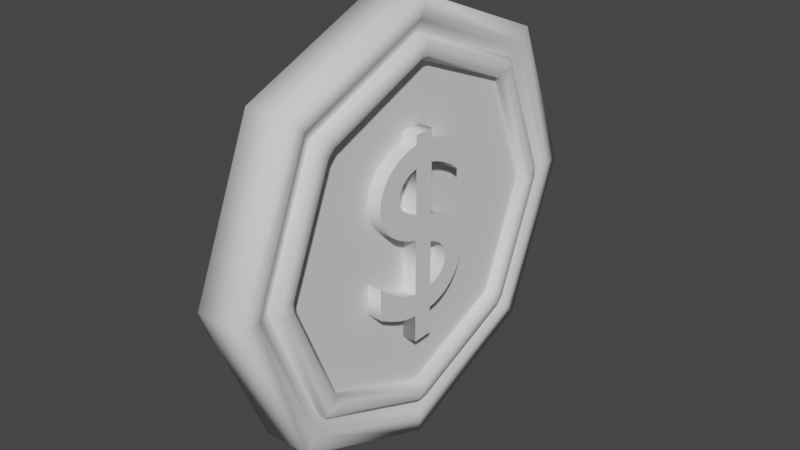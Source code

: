 # Source: Coin.blend  (saved by Blender 2.80.75; exported with 4.5.12 LTS)
import bpy
from mathutils import Matrix  # noqa: F401  (used for matrix-valued properties, if any)

bpy.ops.wm.read_factory_settings(use_empty=True)
scene = bpy.context.scene
scene.name = 'Scene'

# ---- collections
col_collection = bpy.data.collections.new('Collection'); scene.collection.children.link(col_collection)

# ---- node groups
ng_auto_smooth = bpy.data.node_groups.new('Auto Smooth', 'GeometryNodeTree')
_s = ng_auto_smooth.interface.new_socket(name='Geometry', in_out='OUTPUT', socket_type='NodeSocketGeometry')
_s = ng_auto_smooth.interface.new_socket(name='Geometry', in_out='INPUT', socket_type='NodeSocketGeometry')
_s = ng_auto_smooth.interface.new_socket(name='Angle', in_out='INPUT', socket_type='NodeSocketFloat')
_s.subtype = 'ANGLE'
_s.min_value = 0.0
_s.max_value = 3.142
ng_auto_smooth.is_modifier = True
_N = ng_auto_smooth.nodes; _L = ng_auto_smooth.links
n0 = _N.new('NodeGroupOutput'); n0.name = 'Group Output'; n0.location = (480, -100)
n1 = _N.new('NodeGroupInput'); n1.name = 'Group Input'; n1.location = (-420, -300)
n2 = _N.new('NodeGroupInput'); n2.name = 'Group Input.001'; n2.location = (-60, -100)
n3 = _N.new('GeometryNodeSetShadeSmooth'); n3.name = 'Set Shade Smooth'; n3.location = (120, -100)
n3.domain = 'EDGE'
n4 = _N.new('GeometryNodeSetShadeSmooth'); n4.name = 'Set Shade Smooth.001'; n4.location = (300, -100)
n5 = _N.new('GeometryNodeInputMeshEdgeAngle'); n5.name = 'Edge Angle'; n5.location = (-420, -220)
n6 = _N.new('GeometryNodeInputEdgeSmooth'); n6.name = 'Is Edge Smooth'; n6.location = (-60, -160)
n7 = _N.new('GeometryNodeInputShadeSmooth'); n7.name = 'Is Face Smooth'; n7.location = (-240, -340)
n8 = _N.new('FunctionNodeBooleanMath'); n8.name = 'Boolean Math'; n8.location = (-60, -220)
n9 = _N.new('FunctionNodeCompare'); n9.name = 'Compare'; n9.location = (-240, -180)
n9.operation = 'LESS_EQUAL'
_L.new(n5.outputs[0], n9.inputs[0])
_L.new(n4.outputs[0], n0.inputs[0])
_L.new(n1.outputs[1], n9.inputs[1])
_L.new(n9.outputs[0], n8.inputs[0])
_L.new(n7.outputs[0], n8.inputs[1])
_L.new(n2.outputs[0], n3.inputs[0])
_L.new(n6.outputs[0], n3.inputs[1])
_L.new(n3.outputs[0], n4.inputs[0])
_L.new(n8.outputs[0], n3.inputs[2])
n0.is_active_output = True

# ---- world
world_world = bpy.data.worlds.new('World'); scene.world = world_world
world_world.use_nodes = True; world_world.node_tree.nodes.clear()
_N = world_world.node_tree.nodes; _L = world_world.node_tree.links
n0 = _N.new('ShaderNodeOutputWorld'); n0.name = 'World Output'; n0.location = (300, 300)
n1 = _N.new('ShaderNodeBackground'); n1.name = 'Background'; n1.location = (10, 300)
n1.inputs[0].default_value = (0.05088, 0.05088, 0.05088, 1.0)
_L.new(n1.outputs[0], n0.inputs[0])
n0.is_active_output = True
world_world.color = (0.05088, 0.05088, 0.05088)
world_world.use_sun_shadow = False
world_world.sun_shadow_jitter_overblur = 0.0

# ---- meshes
me_circle = bpy.data.meshes.new('Circle')
me_circle.from_pydata([(-7.388e-09, 0.922, -0.09786), (-0.652, 0.652, -0.09786), (-0.922, -4.245e-08, -0.09786), (-0.652, -0.652, -0.09786), (7.374e-08, -0.922, -0.09786), (0.652, -0.652, -0.09786), (0.922, 1.192e-08, -0.09786), (0.652, 0.652, -0.09786), (-2.459e-08, 0.922, -0.3257), (-0.652, 0.652, -0.3257), (-0.922, -4.371e-08, -0.3257), (-0.652, -0.652, -0.3257), (5.654e-08, -0.922, -0.3257), (0.652, -0.652, -0.3257), (0.922, 1.192e-08, -0.3257), (0.652, 0.652, -0.3257), (-0.7071, 0.7071, -0.09786), (-7.388e-09, 1.0, -0.09786), (-1.0, -4.371e-08, -0.09786), (-0.7071, -0.7071, -0.09786), (8.003e-08, -1.0, -0.09786), (0.7071, -0.7071, -0.09786), (1.0, 1.192e-08, -0.09786), (0.7071, 0.7071, -0.09786), (-0.7071, 0.7071, -0.3257), (-2.459e-08, 1.0, -0.3257), (-1.0, -4.371e-08, -0.3257), (-0.7071, -0.7071, -0.3257), (6.283e-08, -1.0, -0.3257), (0.7071, -0.7071, -0.3257), (1.0, 1.192e-08, -0.3257), (0.7071, 0.7071, -0.3257), (-0.586, 0.586, -0.131), (-0.6337, 0.6337, -0.1129), (-0.6119, 0.6119, -0.131), (-6.632e-09, 0.8962, -0.1129), (6.612e-08, 0.8287, -0.131), (-5.821e-09, 0.8653, -0.131), (-0.8287, -1.08e-07, -0.131), (-0.8962, -4.084e-08, -0.1129), (-0.8653, -3.894e-08, -0.131), (-0.586, -0.586, -0.131), (-0.6337, -0.6337, -0.1129), (-0.6119, -0.6119, -0.131), (1.397e-07, -0.8287, -0.131), (7.223e-08, -0.8962, -0.1129), (7.049e-08, -0.8653, -0.131), (0.586, -0.586, -0.131), (0.6337, -0.6337, -0.1129), (0.6119, -0.6119, -0.131), (0.8287, 1.397e-08, -0.131), (0.8962, 1.202e-08, -0.1129), (0.8653, 1.217e-08, -0.131), (0.586, 0.586, -0.131), (0.6337, 0.6337, -0.1129), (0.6119, 0.6119, -0.131), (-0.6337, 0.6337, -0.3107), (-0.586, 0.586, -0.2926), (-0.6119, 0.6119, -0.2926), (5.122e-08, 0.8287, -0.2926), (-2.156e-08, 0.8962, -0.3107), (-1.787e-08, 0.8653, -0.2926), (-0.8962, -4.207e-08, -0.3107), (-0.8287, -3.912e-08, -0.2926), (-0.8653, -4.005e-08, -0.2926), (-0.6337, -0.6337, -0.3107), (-0.586, -0.586, -0.2926), (-0.6119, -0.6119, -0.2926), (5.731e-08, -0.8962, -0.3107), (1.257e-07, -0.8287, -0.2926), (5.821e-08, -0.8653, -0.2926), (0.6337, -0.6337, -0.3107), (0.586, -0.586, -0.2926), (0.6119, -0.6119, -0.2926), (0.8962, 1.202e-08, -0.3107), (0.8287, 1.024e-08, -0.2926), (0.8653, 1.211e-08, -0.2926), (0.6337, 0.6337, -0.3107), (0.586, 0.586, -0.2926), (0.6119, 0.6119, -0.2926)], [], [(12, 13, 71, 68), (5, 4, 45, 48), (23, 17, 25, 31), (21, 22, 30, 29), (19, 20, 28, 27), (16, 18, 26, 24), (22, 23, 31, 30), (20, 21, 29, 28), (18, 19, 27, 26), (17, 16, 24, 25), (0, 1, 16, 17), (1, 2, 18, 16), (2, 3, 19, 18), (3, 4, 20, 19), (4, 5, 21, 20), (5, 6, 22, 21), (6, 7, 23, 22), (7, 0, 17, 23), (9, 8, 25, 24), (10, 9, 24, 26), (11, 10, 26, 27), (12, 11, 27, 28), (13, 12, 28, 29), (14, 13, 29, 30), (15, 14, 30, 31), (8, 15, 31, 25), (2, 1, 33, 39), (9, 10, 62, 56), (6, 5, 48, 51), (13, 14, 74, 71), (7, 6, 51, 54), (14, 15, 77, 74), (8, 9, 56, 60), (3, 2, 39, 42), (32, 36, 53, 50, 47, 44, 41, 38), (10, 11, 65, 62), (57, 63, 66, 69, 72, 75, 78, 59), (0, 7, 54, 35), (15, 8, 60, 77), (4, 3, 42, 45), (11, 12, 68, 65), (33, 35, 37, 34), (34, 37, 36, 32), (39, 33, 34, 40), (40, 34, 32, 38), (42, 39, 40, 43), (43, 40, 38, 41), (45, 42, 43, 46), (46, 43, 41, 44), (48, 45, 46, 49), (49, 46, 44, 47), (51, 48, 49, 52), (52, 49, 47, 50), (54, 51, 52, 55), (55, 52, 50, 53), (35, 54, 55, 37), (37, 55, 53, 36), (57, 59, 61, 58), (58, 61, 60, 56), (63, 57, 58, 64), (64, 58, 56, 62), (66, 63, 64, 67), (67, 64, 62, 65), (69, 66, 67, 70), (70, 67, 65, 68), (72, 69, 70, 73), (73, 70, 68, 71), (75, 72, 73, 76), (76, 73, 71, 74), (78, 75, 76, 79), (79, 76, 74, 77), (59, 78, 79, 61), (61, 79, 77, 60), (1, 0, 35, 33)])
me_circle.polygons.foreach_set('use_smooth', [True] * 74)
_uv = me_circle.uv_layers.new(name='UVMap')
_uv.uv.foreach_set('vector', [0.0, 0.0, 0.0, 0.0, 0.0, 0.0, 0.0, 0.0, 0.0, 0.0, 0.0, 0.0, 0.0, 0.0, 0.0, 0.0, 0.0, 0.0, 0.0, 0.0, 0.0, 0.0, 0.0, 0.0, 0.0, 0.0, 0.0, 0.0, 0.0, 0.0, 0.0, 0.0, 0.0, 0.0, 0.0, 0.0, 0.0, 0.0, 0.0, 0.0, 0.0, 0.0, 0.0, 0.0, 0.0, 0.0, 0.0, 0.0, 0.0, 0.0, 0.0, 0.0, 0.0, 0.0, 0.0, 0.0, 0.0, 0.0, 0.0, 0.0, 0.0, 0.0, 0.0, 0.0, 0.0, 0.0, 0.0, 0.0, 0.0, 0.0, 0.0, 0.0, 0.0, 0.0, 0.0, 0.0, 0.0, 0.0, 0.0, 0.0, 0.0, 0.0, 0.0, 0.0, 0.0, 0.0, 0.0, 0.0, 0.0, 0.0, 0.0, 0.0, 0.0, 0.0, 0.0, 0.0, 0.0, 0.0, 0.0, 0.0, 0.0, 0.0, 0.0, 0.0, 0.0, 0.0, 0.0, 0.0, 0.0, 0.0, 0.0, 0.0, 0.0, 0.0, 0.0, 0.0, 0.0, 0.0, 0.0, 0.0, 0.0, 0.0, 0.0, 0.0, 0.0, 0.0, 0.0, 0.0, 0.0, 0.0, 0.0, 0.0, 0.0, 0.0, 0.0, 0.0, 0.0, 0.0, 0.0, 0.0, 0.0, 0.0, 0.0, 0.0, 0.0, 0.0, 0.0, 0.0, 0.0, 0.0, 0.0, 0.0, 0.0, 0.0, 0.0, 0.0, 0.0, 0.0, 0.0, 0.0, 0.0, 0.0, 0.0, 0.0, 0.0, 0.0, 0.0, 0.0, 0.0, 0.0, 0.0, 0.0, 0.0, 0.0, 0.0, 0.0, 0.0, 0.0, 0.0, 0.0, 0.0, 0.0, 0.0, 0.0, 0.0, 0.0, 0.0, 0.0, 0.0, 0.0, 0.0, 0.0, 0.0, 0.0, 0.0, 0.0, 0.0, 0.0, 0.0, 0.0, 0.0, 0.0, 0.0, 0.0, 0.0, 0.0, 0.0, 0.0, 0.0, 0.0, 0.0, 0.0, 0.0, 0.0, 0.0, 0.0, 0.0, 0.0, 0.0, 0.0, 0.0, 0.0, 0.0, 0.0, 0.0, 0.0, 0.0, 0.0, 0.0, 0.0, 0.0, 0.0, 0.0, 0.0, 0.0, 0.0, 0.0, 0.0, 0.0, 0.0, 0.0, 0.0, 0.0, 0.0, 0.0, 0.0, 0.0, 0.0, 0.0, 0.0, 0.0, 0.0, 0.0, 0.0, 0.0, 0.0, 0.0, 0.0, 0.0, 0.0, 0.0, 0.0, 0.0, 0.0, 0.0, 0.0, 0.0, 0.0, 0.0, 0.0, 0.0, 0.0, 0.0, 0.0, 0.0, 0.0, 0.0, 0.0, 0.0, 0.0, 0.0, 0.0, 0.0, 0.0, 0.0, 0.0, 0.0, 0.0, 0.0, 0.0, 0.0, 0.0, 0.0, 0.0, 0.0, 0.0, 0.0, 0.0, 0.0, 0.0, 0.0, 0.0, 0.0, 0.0, 0.0, 0.0, 0.0, 0.0, 0.0, 0.0, 0.0, 0.0, 0.0, 0.0, 0.0, 0.0, 0.0, 0.0, 0.0, 0.0, 0.0, 0.0, 0.0, 0.0, 0.0, 0.0, 0.0, 0.0, 0.0, 0.0, 0.0, 0.0, 0.0, 0.0, 0.0, 0.0, 0.0, 0.0, 0.0, 0.0, 0.0, 0.0, 0.0, 0.0, 0.0, 0.0, 0.0, 0.0, 0.0, 0.0, 0.0, 0.0, 0.0, 0.0, 0.0, 0.0, 0.0, 0.0, 0.0, 0.0, 0.0, 0.0, 0.0, 0.0, 0.0, 0.0, 0.0, 0.0, 0.0, 0.0, 0.0, 0.0, 0.0, 0.0, 0.0, 0.0, 0.0, 0.0, 0.0, 0.0, 0.0, 0.0, 0.0, 0.0, 0.0, 0.0, 0.0, 0.0, 0.0, 0.0, 0.0, 0.0, 0.0, 0.0, 0.0, 0.0, 0.0, 0.0, 0.0, 0.0, 0.0, 0.0, 0.0, 0.0, 0.0, 0.0, 0.0, 0.0, 0.0, 0.0, 0.0, 0.0, 0.0, 0.0, 0.0, 0.0, 0.0, 0.0, 0.0, 0.0, 0.0, 0.0, 0.0, 0.0, 0.0, 0.0, 0.0, 0.0, 0.0, 0.0, 0.0, 0.0, 0.0, 0.0, 0.0, 0.0, 0.0, 0.0, 0.0, 0.0, 0.0, 0.0, 0.0, 0.0, 0.0, 0.0, 0.0, 0.0, 0.0, 0.0, 0.0, 0.0, 0.0, 0.0, 0.0, 0.0, 0.0, 0.0, 0.0, 0.0, 0.0, 0.0, 0.0, 0.0, 0.0, 0.0, 0.0, 0.0, 0.0, 0.0, 0.0, 0.0, 0.0, 0.0, 0.0, 0.0, 0.0, 0.0, 0.0, 0.0, 0.0, 0.0, 0.0, 0.0, 0.0, 0.0, 0.0, 0.0, 0.0, 0.0, 0.0, 0.0, 0.0, 0.0, 0.0, 0.0, 0.0, 0.0, 0.0, 0.0, 0.0, 0.0, 0.0, 0.0, 0.0, 0.0, 0.0, 0.0, 0.0, 0.0, 0.0, 0.0, 0.0, 0.0, 0.0, 0.0, 0.0, 0.0, 0.0, 0.0, 0.0, 0.0, 0.0, 0.0, 0.0, 0.0, 0.0, 0.0, 0.0, 0.0, 0.0, 0.0, 0.0, 0.0, 0.0, 0.0, 0.0, 0.0, 0.0, 0.0, 0.0, 0.0, 0.0, 0.0, 0.0, 0.0, 0.0, 0.0, 0.0, 0.0, 0.0, 0.0, 0.0, 0.0, 0.0, 0.0, 0.0, 0.0, 0.0, 0.0, 0.0, 0.0, 0.0, 0.0, 0.0, 0.0, 0.0, 0.0, 0.0, 0.0, 0.0, 0.0, 0.0, 0.0, 0.0, 0.0, 0.0, 0.0, 0.0, 0.0, 0.0, 0.0, 0.0, 0.0, 0.0, 0.0, 0.0, 0.0, 0.0, 0.0, 0.0, 0.0, 0.0, 0.0, 0.0, 0.0, 0.0, 0.0, 0.0, 0.0, 0.0, 0.0, 0.0, 0.0, 0.0, 0.0, 0.0, 0.0])
me_circle.use_remesh_preserve_volume = False
me_circle.use_remesh_preserve_attributes = False
me_circle.use_mirror_vertex_groups = False
me_circle.update()
me_text = bpy.data.meshes.new('Text')
me_text.from_pydata([(0.4607, 0.4967, 0.19), (0.4504, 0.5052, 0.19), (0.4393, 0.5134, 0.19), (0.4274, 0.5214, 0.19), (0.4149, 0.529, 0.19), (0.4019, 0.5361, 0.19), (0.3885, 0.5428, 0.19), (0.375, 0.549, 0.19), (0.3613, 0.5545, 0.19), (0.3477, 0.5594, 0.19), (0.3342, 0.5636, 0.19), (0.321, 0.567, 0.19), (0.321, 0.369, 0.19), (0.3485, 0.3604, 0.19), (0.374, 0.3502, 0.19), (0.3974, 0.3384, 0.19), (0.4186, 0.3252, 0.19), (0.4376, 0.3106, 0.19), (0.4543, 0.2946, 0.19), (0.4686, 0.2775, 0.19), (0.4804, 0.2591, 0.19), (0.4898, 0.2398, 0.19), (0.4965, 0.2194, 0.19), (0.5006, 0.1981, 0.19), (0.502, 0.176, 0.19), (0.5008, 0.1562, 0.19), (0.4971, 0.1361, 0.19), (0.491, 0.116, 0.19), (0.4824, 0.09626, 0.19), (0.4713, 0.07718, 0.19), (0.4576, 0.05913, 0.19), (0.4414, 0.04242, 0.19), (0.4226, 0.02741, 0.19), (0.4012, 0.01442, 0.19), (0.3771, 0.003801, 0.19), (0.3504, -0.004119, 0.19), (0.321, -0.009, 0.19), (0.321, -0.118, 0.19), (0.239, -0.118, 0.19), (0.239, -0.009, 0.19), (0.2224, -0.00747, 0.19), (0.2061, -0.004926, 0.19), (0.1901, -0.001438, 0.19), (0.1743, 0.002926, 0.19), (0.1586, 0.008095, 0.19), (0.1431, 0.014, 0.19), (0.1277, 0.02057, 0.19), (0.1124, 0.02774, 0.19), (0.09711, 0.03544, 0.19), (0.0818, 0.04359, 0.19), (0.06644, 0.05214, 0.19), (0.051, 0.061, 0.19), (0.051, 0.182, 0.19), (0.0665, 0.1684, 0.19), (0.08118, 0.1561, 0.19), (0.09528, 0.145, 0.19), (0.1091, 0.1349, 0.19), (0.1228, 0.1258, 0.19), (0.1368, 0.1176, 0.19), (0.1511, 0.1102, 0.19), (0.1663, 0.1034, 0.19), (0.1823, 0.0972, 0.19), (0.1997, 0.09147, 0.19), (0.2185, 0.0861, 0.19), (0.239, 0.081, 0.19), (0.239, 0.297, 0.19), (0.2084, 0.3063, 0.19), (0.1807, 0.3171, 0.19), (0.1558, 0.3293, 0.19), (0.1336, 0.3426, 0.19), (0.1142, 0.3569, 0.19), (0.0975, 0.3721, 0.19), (0.08345, 0.388, 0.19), (0.07204, 0.4044, 0.19), (0.06322, 0.4212, 0.19), (0.05696, 0.4381, 0.19), (0.05323, 0.4551, 0.19), (0.052, 0.472, 0.19), (0.05346, 0.4957, 0.19), (0.0578, 0.5181, 0.19), (0.06491, 0.5391, 0.19), (0.0747, 0.5588, 0.19), (0.0871, 0.5769, 0.19), (0.102, 0.5935, 0.19), (0.1193, 0.6084, 0.19), (0.139, 0.6216, 0.19), (0.1608, 0.6329, 0.19), (0.1849, 0.6423, 0.19), (0.211, 0.6497, 0.19), (0.239, 0.655, 0.19), (0.239, 0.691, 0.19), (0.321, 0.691, 0.19), (0.321, 0.655, 0.19), (0.3327, 0.6536, 0.19), (0.3451, 0.6514, 0.19), (0.3581, 0.6485, 0.19), (0.3714, 0.6448, 0.19), (0.3849, 0.6405, 0.19), (0.3985, 0.6356, 0.19), (0.4119, 0.6302, 0.19), (0.4249, 0.6242, 0.19), (0.4374, 0.6177, 0.19), (0.4492, 0.6109, 0.19), (0.4602, 0.6036, 0.19), (0.47, 0.596, 0.19), (0.47, 0.488, 0.19), (0.239, 0.567, 0.19), (0.239, 0.396, 0.19), (0.2242, 0.4014, 0.19), (0.2109, 0.4072, 0.19), (0.1989, 0.4133, 0.19), (0.1884, 0.4197, 0.19), (0.1792, 0.4266, 0.19), (0.1713, 0.4338, 0.19), (0.1646, 0.4413, 0.19), (0.1593, 0.4493, 0.19), (0.1552, 0.4576, 0.19), (0.1523, 0.4663, 0.19), (0.1506, 0.4755, 0.19), (0.15, 0.485, 0.19), (0.1508, 0.4951, 0.19), (0.153, 0.5048, 0.19), (0.1566, 0.5141, 0.19), (0.1615, 0.5229, 0.19), (0.1677, 0.5312, 0.19), (0.175, 0.5388, 0.19), (0.1834, 0.5456, 0.19), (0.1928, 0.5517, 0.19), (0.2032, 0.557, 0.19), (0.2144, 0.5613, 0.19), (0.2263, 0.5647, 0.19), (0.3344, 0.08556, 0.19), (0.3467, 0.08976, 0.19), (0.3579, 0.09459, 0.19), (0.3679, 0.1001, 0.19), (0.3768, 0.1062, 0.19), (0.3845, 0.113, 0.19), (0.391, 0.1205, 0.19), (0.3964, 0.1286, 0.19), (0.4006, 0.1374, 0.19), (0.4036, 0.1469, 0.19), (0.4054, 0.1571, 0.19), (0.406, 0.168, 0.19), (0.4055, 0.178, 0.19), (0.404, 0.1875, 0.19), (0.4014, 0.1965, 0.19), (0.3977, 0.205, 0.19), (0.3929, 0.2132, 0.19), (0.3868, 0.221, 0.19), (0.3793, 0.2285, 0.19), (0.3706, 0.2356, 0.19), (0.3604, 0.2425, 0.19), (0.3488, 0.2492, 0.19), (0.3357, 0.2557, 0.19), (0.321, 0.262, 0.19), (0.321, 0.082, 0.19), (0.4607, 0.4967, -0.19), (0.4504, 0.5052, -0.19), (0.4393, 0.5134, -0.19), (0.4274, 0.5214, -0.19), (0.4149, 0.529, -0.19), (0.4019, 0.5361, -0.19), (0.3885, 0.5428, -0.19), (0.375, 0.549, -0.19), (0.3613, 0.5545, -0.19), (0.3477, 0.5594, -0.19), (0.3342, 0.5636, -0.19), (0.321, 0.567, -0.19), (0.321, 0.369, -0.19), (0.3485, 0.3604, -0.19), (0.374, 0.3502, -0.19), (0.3974, 0.3384, -0.19), (0.4186, 0.3252, -0.19), (0.4376, 0.3106, -0.19), (0.4543, 0.2946, -0.19), (0.4686, 0.2775, -0.19), (0.4804, 0.2591, -0.19), (0.4898, 0.2398, -0.19), (0.4965, 0.2194, -0.19), (0.5006, 0.1981, -0.19), (0.502, 0.176, -0.19), (0.5008, 0.1562, -0.19), (0.4971, 0.1361, -0.19), (0.491, 0.116, -0.19), (0.4824, 0.09626, -0.19), (0.4713, 0.07718, -0.19), (0.4576, 0.05913, -0.19), (0.4414, 0.04242, -0.19), (0.4226, 0.02741, -0.19), (0.4012, 0.01442, -0.19), (0.3771, 0.003801, -0.19), (0.3504, -0.004119, -0.19), (0.321, -0.009, -0.19), (0.321, -0.118, -0.19), (0.239, -0.118, -0.19), (0.239, -0.009, -0.19), (0.2224, -0.00747, -0.19), (0.2061, -0.004926, -0.19), (0.1901, -0.001438, -0.19), (0.1743, 0.002926, -0.19), (0.1586, 0.008095, -0.19), (0.1431, 0.014, -0.19), (0.1277, 0.02057, -0.19), (0.1124, 0.02774, -0.19), (0.09711, 0.03544, -0.19), (0.0818, 0.04359, -0.19), (0.06644, 0.05214, -0.19), (0.051, 0.061, -0.19), (0.051, 0.182, -0.19), (0.0665, 0.1684, -0.19), (0.08118, 0.1561, -0.19), (0.09528, 0.145, -0.19), (0.1091, 0.1349, -0.19), (0.1228, 0.1258, -0.19), (0.1368, 0.1176, -0.19), (0.1511, 0.1102, -0.19), (0.1663, 0.1034, -0.19), (0.1823, 0.0972, -0.19), (0.1997, 0.09147, -0.19), (0.2185, 0.0861, -0.19), (0.239, 0.081, -0.19), (0.239, 0.297, -0.19), (0.2084, 0.3063, -0.19), (0.1807, 0.3171, -0.19), (0.1558, 0.3293, -0.19), (0.1336, 0.3426, -0.19), (0.1142, 0.3569, -0.19), (0.0975, 0.3721, -0.19), (0.08345, 0.388, -0.19), (0.07204, 0.4044, -0.19), (0.06322, 0.4212, -0.19), (0.05696, 0.4381, -0.19), (0.05323, 0.4551, -0.19), (0.052, 0.472, -0.19), (0.05346, 0.4957, -0.19), (0.0578, 0.5181, -0.19), (0.06491, 0.5391, -0.19), (0.0747, 0.5588, -0.19), (0.0871, 0.5769, -0.19), (0.102, 0.5935, -0.19), (0.1193, 0.6084, -0.19), (0.139, 0.6216, -0.19), (0.1608, 0.6329, -0.19), (0.1849, 0.6423, -0.19), (0.211, 0.6497, -0.19), (0.239, 0.655, -0.19), (0.239, 0.691, -0.19), (0.321, 0.691, -0.19), (0.321, 0.655, -0.19), (0.3327, 0.6536, -0.19), (0.3451, 0.6514, -0.19), (0.3581, 0.6485, -0.19), (0.3714, 0.6448, -0.19), (0.3849, 0.6405, -0.19), (0.3985, 0.6356, -0.19), (0.4119, 0.6302, -0.19), (0.4249, 0.6242, -0.19), (0.4374, 0.6177, -0.19), (0.4492, 0.6109, -0.19), (0.4602, 0.6036, -0.19), (0.47, 0.596, -0.19), (0.47, 0.488, -0.19), (0.239, 0.567, -0.19), (0.239, 0.396, -0.19), (0.2242, 0.4014, -0.19), (0.2109, 0.4072, -0.19), (0.1989, 0.4133, -0.19), (0.1884, 0.4197, -0.19), (0.1792, 0.4266, -0.19), (0.1713, 0.4338, -0.19), (0.1646, 0.4413, -0.19), (0.1593, 0.4493, -0.19), (0.1552, 0.4576, -0.19), (0.1523, 0.4663, -0.19), (0.1506, 0.4755, -0.19), (0.15, 0.485, -0.19), (0.1508, 0.4951, -0.19), (0.153, 0.5048, -0.19), (0.1566, 0.5141, -0.19), (0.1615, 0.5229, -0.19), (0.1677, 0.5312, -0.19), (0.175, 0.5388, -0.19), (0.1834, 0.5456, -0.19), (0.1928, 0.5517, -0.19), (0.2032, 0.557, -0.19), (0.2144, 0.5613, -0.19), (0.2263, 0.5647, -0.19), (0.3344, 0.08556, -0.19), (0.3467, 0.08976, -0.19), (0.3579, 0.09459, -0.19), (0.3679, 0.1001, -0.19), (0.3768, 0.1062, -0.19), (0.3845, 0.113, -0.19), (0.391, 0.1205, -0.19), (0.3964, 0.1286, -0.19), (0.4006, 0.1374, -0.19), (0.4036, 0.1469, -0.19), (0.4054, 0.1571, -0.19), (0.406, 0.168, -0.19), (0.4055, 0.178, -0.19), (0.404, 0.1875, -0.19), (0.4014, 0.1965, -0.19), (0.3977, 0.205, -0.19), (0.3929, 0.2132, -0.19), (0.3868, 0.221, -0.19), (0.3793, 0.2285, -0.19), (0.3706, 0.2356, -0.19), (0.3604, 0.2425, -0.19), (0.3488, 0.2492, -0.19), (0.3357, 0.2557, -0.19), (0.321, 0.262, -0.19), (0.321, 0.082, -0.19), (0.4607, 0.4967, -0.19), (0.4607, 0.4967, 0.19), (0.4504, 0.5052, -0.19), (0.4504, 0.5052, 0.19), (0.4393, 0.5134, -0.19), (0.4393, 0.5134, 0.19), (0.4274, 0.5214, -0.19), (0.4274, 0.5214, 0.19), (0.4149, 0.529, -0.19), (0.4149, 0.529, 0.19), (0.4019, 0.5361, -0.19), (0.4019, 0.5361, 0.19), (0.3885, 0.5428, -0.19), (0.3885, 0.5428, 0.19), (0.375, 0.549, -0.19), (0.375, 0.549, 0.19), (0.3613, 0.5545, -0.19), (0.3613, 0.5545, 0.19), (0.3477, 0.5594, -0.19), (0.3477, 0.5594, 0.19), (0.3342, 0.5636, -0.19), (0.3342, 0.5636, 0.19), (0.321, 0.567, -0.19), (0.321, 0.567, 0.19), (0.321, 0.369, -0.19), (0.321, 0.369, 0.19), (0.3485, 0.3604, -0.19), (0.3485, 0.3604, 0.19), (0.374, 0.3502, -0.19), (0.374, 0.3502, 0.19), (0.3974, 0.3384, -0.19), (0.3974, 0.3384, 0.19), (0.4186, 0.3252, -0.19), (0.4186, 0.3252, 0.19), (0.4376, 0.3106, -0.19), (0.4376, 0.3106, 0.19), (0.4543, 0.2946, -0.19), (0.4543, 0.2946, 0.19), (0.4686, 0.2775, -0.19), (0.4686, 0.2775, 0.19), (0.4804, 0.2591, -0.19), (0.4804, 0.2591, 0.19), (0.4898, 0.2398, -0.19), (0.4898, 0.2398, 0.19), (0.4965, 0.2194, -0.19), (0.4965, 0.2194, 0.19), (0.5006, 0.1981, -0.19), (0.5006, 0.1981, 0.19), (0.502, 0.176, -0.19), (0.502, 0.176, 0.19), (0.5008, 0.1562, -0.19), (0.5008, 0.1562, 0.19), (0.4971, 0.1361, -0.19), (0.4971, 0.1361, 0.19), (0.491, 0.116, -0.19), (0.491, 0.116, 0.19), (0.4824, 0.09626, -0.19), (0.4824, 0.09626, 0.19), (0.4713, 0.07718, -0.19), (0.4713, 0.07718, 0.19), (0.4576, 0.05913, -0.19), (0.4576, 0.05913, 0.19), (0.4414, 0.04242, -0.19), (0.4414, 0.04242, 0.19), (0.4226, 0.02741, -0.19), (0.4226, 0.02741, 0.19), (0.4012, 0.01442, -0.19), (0.4012, 0.01442, 0.19), (0.3771, 0.003801, -0.19), (0.3771, 0.003801, 0.19), (0.3504, -0.004119, -0.19), (0.3504, -0.004119, 0.19), (0.321, -0.009, -0.19), (0.321, -0.009, 0.19), (0.321, -0.118, -0.19), (0.321, -0.118, 0.19), (0.239, -0.118, -0.19), (0.239, -0.118, 0.19), (0.239, -0.009, -0.19), (0.239, -0.009, 0.19), (0.2224, -0.00747, -0.19), (0.2224, -0.00747, 0.19), (0.2061, -0.004926, -0.19), (0.2061, -0.004926, 0.19), (0.1901, -0.001438, -0.19), (0.1901, -0.001438, 0.19), (0.1743, 0.002926, -0.19), (0.1743, 0.002926, 0.19), (0.1586, 0.008095, -0.19), (0.1586, 0.008095, 0.19), (0.1431, 0.014, -0.19), (0.1431, 0.014, 0.19), (0.1277, 0.02057, -0.19), (0.1277, 0.02057, 0.19), (0.1124, 0.02774, -0.19), (0.1124, 0.02774, 0.19), (0.09711, 0.03544, -0.19), (0.09711, 0.03544, 0.19), (0.0818, 0.04359, -0.19), (0.0818, 0.04359, 0.19), (0.06644, 0.05214, -0.19), (0.06644, 0.05214, 0.19), (0.051, 0.061, -0.19), (0.051, 0.061, 0.19), (0.051, 0.182, -0.19), (0.051, 0.182, 0.19), (0.0665, 0.1684, -0.19), (0.0665, 0.1684, 0.19), (0.08118, 0.1561, -0.19), (0.08118, 0.1561, 0.19), (0.09528, 0.145, -0.19), (0.09528, 0.145, 0.19), (0.1091, 0.1349, -0.19), (0.1091, 0.1349, 0.19), (0.1228, 0.1258, -0.19), (0.1228, 0.1258, 0.19), (0.1368, 0.1176, -0.19), (0.1368, 0.1176, 0.19), (0.1511, 0.1102, -0.19), (0.1511, 0.1102, 0.19), (0.1663, 0.1034, -0.19), (0.1663, 0.1034, 0.19), (0.1823, 0.0972, -0.19), (0.1823, 0.0972, 0.19), (0.1997, 0.09147, -0.19), (0.1997, 0.09147, 0.19), (0.2185, 0.0861, -0.19), (0.2185, 0.0861, 0.19), (0.239, 0.081, -0.19), (0.239, 0.081, 0.19), (0.239, 0.297, -0.19), (0.239, 0.297, 0.19), (0.2084, 0.3063, -0.19), (0.2084, 0.3063, 0.19), (0.1807, 0.3171, -0.19), (0.1807, 0.3171, 0.19), (0.1558, 0.3293, -0.19), (0.1558, 0.3293, 0.19), (0.1336, 0.3426, -0.19), (0.1336, 0.3426, 0.19), (0.1142, 0.3569, -0.19), (0.1142, 0.3569, 0.19), (0.0975, 0.3721, -0.19), (0.0975, 0.3721, 0.19), (0.08345, 0.388, -0.19), (0.08345, 0.388, 0.19), (0.07204, 0.4044, -0.19), (0.07204, 0.4044, 0.19), (0.06322, 0.4212, -0.19), (0.06322, 0.4212, 0.19), (0.05696, 0.4381, -0.19), (0.05696, 0.4381, 0.19), (0.05323, 0.4551, -0.19), (0.05323, 0.4551, 0.19), (0.052, 0.472, -0.19), (0.052, 0.472, 0.19), (0.05346, 0.4957, -0.19), (0.05346, 0.4957, 0.19), (0.0578, 0.5181, -0.19), (0.0578, 0.5181, 0.19), (0.06491, 0.5391, -0.19), (0.06491, 0.5391, 0.19), (0.0747, 0.5588, -0.19), (0.0747, 0.5588, 0.19), (0.0871, 0.5769, -0.19), (0.0871, 0.5769, 0.19), (0.102, 0.5935, -0.19), (0.102, 0.5935, 0.19), (0.1193, 0.6084, -0.19), (0.1193, 0.6084, 0.19), (0.139, 0.6216, -0.19), (0.139, 0.6216, 0.19), (0.1608, 0.6329, -0.19), (0.1608, 0.6329, 0.19), (0.1849, 0.6423, -0.19), (0.1849, 0.6423, 0.19), (0.211, 0.6497, -0.19), (0.211, 0.6497, 0.19), (0.239, 0.655, -0.19), (0.239, 0.655, 0.19), (0.239, 0.691, -0.19), (0.239, 0.691, 0.19), (0.321, 0.691, -0.19), (0.321, 0.691, 0.19), (0.321, 0.655, -0.19), (0.321, 0.655, 0.19), (0.3327, 0.6536, -0.19), (0.3327, 0.6536, 0.19), (0.3451, 0.6514, -0.19), (0.3451, 0.6514, 0.19), (0.3581, 0.6485, -0.19), (0.3581, 0.6485, 0.19), (0.3714, 0.6448, -0.19), (0.3714, 0.6448, 0.19), (0.3849, 0.6405, -0.19), (0.3849, 0.6405, 0.19), (0.3985, 0.6356, -0.19), (0.3985, 0.6356, 0.19), (0.4119, 0.6302, -0.19), (0.4119, 0.6302, 0.19), (0.4249, 0.6242, -0.19), (0.4249, 0.6242, 0.19), (0.4374, 0.6177, -0.19), (0.4374, 0.6177, 0.19), (0.4492, 0.6109, -0.19), (0.4492, 0.6109, 0.19), (0.4602, 0.6036, -0.19), (0.4602, 0.6036, 0.19), (0.47, 0.596, -0.19), (0.47, 0.596, 0.19), (0.47, 0.488, -0.19), (0.47, 0.488, 0.19), (0.239, 0.567, -0.19), (0.239, 0.567, 0.19), (0.239, 0.396, -0.19), (0.239, 0.396, 0.19), (0.2242, 0.4014, -0.19), (0.2242, 0.4014, 0.19), (0.2109, 0.4072, -0.19), (0.2109, 0.4072, 0.19), (0.1989, 0.4133, -0.19), (0.1989, 0.4133, 0.19), (0.1884, 0.4197, -0.19), (0.1884, 0.4197, 0.19), (0.1792, 0.4266, -0.19), (0.1792, 0.4266, 0.19), (0.1713, 0.4338, -0.19), (0.1713, 0.4338, 0.19), (0.1646, 0.4413, -0.19), (0.1646, 0.4413, 0.19), (0.1593, 0.4493, -0.19), (0.1593, 0.4493, 0.19), (0.1552, 0.4576, -0.19), (0.1552, 0.4576, 0.19), (0.1523, 0.4663, -0.19), (0.1523, 0.4663, 0.19), (0.1506, 0.4755, -0.19), (0.1506, 0.4755, 0.19), (0.15, 0.485, -0.19), (0.15, 0.485, 0.19), (0.1508, 0.4951, -0.19), (0.1508, 0.4951, 0.19), (0.153, 0.5048, -0.19), (0.153, 0.5048, 0.19), (0.1566, 0.5141, -0.19), (0.1566, 0.5141, 0.19), (0.1615, 0.5229, -0.19), (0.1615, 0.5229, 0.19), (0.1677, 0.5312, -0.19), (0.1677, 0.5312, 0.19), (0.175, 0.5388, -0.19), (0.175, 0.5388, 0.19), (0.1834, 0.5456, -0.19), (0.1834, 0.5456, 0.19), (0.1928, 0.5517, -0.19), (0.1928, 0.5517, 0.19), (0.2032, 0.557, -0.19), (0.2032, 0.557, 0.19), (0.2144, 0.5613, -0.19), (0.2144, 0.5613, 0.19), (0.2263, 0.5647, -0.19), (0.2263, 0.5647, 0.19), (0.3344, 0.08556, -0.19), (0.3344, 0.08556, 0.19), (0.3467, 0.08976, -0.19), (0.3467, 0.08976, 0.19), (0.3579, 0.09459, -0.19), (0.3579, 0.09459, 0.19), (0.3679, 0.1001, -0.19), (0.3679, 0.1001, 0.19), (0.3768, 0.1062, -0.19), (0.3768, 0.1062, 0.19), (0.3845, 0.113, -0.19), (0.3845, 0.113, 0.19), (0.391, 0.1205, -0.19), (0.391, 0.1205, 0.19), (0.3964, 0.1286, -0.19), (0.3964, 0.1286, 0.19), (0.4006, 0.1374, -0.19), (0.4006, 0.1374, 0.19), (0.4036, 0.1469, -0.19), (0.4036, 0.1469, 0.19), (0.4054, 0.1571, -0.19), (0.4054, 0.1571, 0.19), (0.406, 0.168, -0.19), (0.406, 0.168, 0.19), (0.4055, 0.178, -0.19), (0.4055, 0.178, 0.19), (0.404, 0.1875, -0.19), (0.404, 0.1875, 0.19), (0.4014, 0.1965, -0.19), (0.4014, 0.1965, 0.19), (0.3977, 0.205, -0.19), (0.3977, 0.205, 0.19), (0.3929, 0.2132, -0.19), (0.3929, 0.2132, 0.19), (0.3868, 0.221, -0.19), (0.3868, 0.221, 0.19), (0.3793, 0.2285, -0.19), (0.3793, 0.2285, 0.19), (0.3706, 0.2356, -0.19), (0.3706, 0.2356, 0.19), (0.3604, 0.2425, -0.19), (0.3604, 0.2425, 0.19), (0.3488, 0.2492, -0.19), (0.3488, 0.2492, 0.19), (0.3357, 0.2557, -0.19), (0.3357, 0.2557, 0.19), (0.321, 0.262, -0.19), (0.321, 0.262, 0.19), (0.321, 0.082, -0.19), (0.321, 0.082, 0.19)], [], [(89, 91, 90), (89, 92, 91), (88, 92, 89), (88, 93, 92), (88, 94, 93), (88, 95, 94), (87, 95, 88), (87, 96, 95), (87, 97, 96), (86, 97, 87), (86, 98, 97), (86, 99, 98), (85, 99, 86), (85, 100, 99), (85, 101, 100), (84, 101, 85), (84, 102, 101), (84, 103, 102), (83, 103, 84), (83, 104, 103), (83, 11, 104), (11, 10, 104), (10, 9, 104), (9, 8, 104), (8, 7, 104), (7, 6, 104), (6, 5, 104), (5, 4, 104), (4, 3, 104), (3, 2, 104), (2, 1, 104), (1, 0, 104), (0, 105, 104), (82, 11, 83), (81, 106, 82), (106, 11, 82), (81, 130, 106), (107, 11, 106), (107, 12, 11), (81, 129, 130), (81, 128, 129), (80, 128, 81), (80, 127, 128), (80, 126, 127), (80, 125, 126), (79, 125, 80), (79, 124, 125), (79, 123, 124), (79, 122, 123), (78, 122, 79), (78, 121, 122), (78, 120, 121), (77, 120, 78), (77, 119, 120), (77, 118, 119), (77, 117, 118), (76, 117, 77), (76, 116, 117), (76, 115, 116), (75, 115, 76), (75, 114, 115), (75, 113, 114), (74, 113, 75), (74, 112, 113), (74, 111, 112), (73, 111, 74), (73, 110, 111), (73, 109, 110), (73, 108, 109), (72, 108, 73), (72, 107, 108), (72, 12, 107), (71, 12, 72), (70, 12, 71), (70, 13, 12), (70, 14, 13), (69, 14, 70), (69, 15, 14), (68, 15, 69), (68, 16, 15), (67, 16, 68), (67, 17, 16), (66, 17, 67), (66, 18, 17), (65, 18, 66), (64, 154, 65), (154, 18, 65), (154, 19, 18), (154, 20, 19), (64, 155, 154), (153, 20, 154), (153, 21, 20), (152, 21, 153), (151, 21, 152), (150, 21, 151), (150, 22, 21), (149, 22, 150), (148, 22, 149), (147, 22, 148), (147, 23, 22), (146, 23, 147), (145, 23, 146), (145, 24, 23), (144, 24, 145), (143, 24, 144), (51, 53, 52), (142, 24, 143), (142, 25, 24), (51, 54, 53), (141, 25, 142), (140, 25, 141), (140, 26, 25), (51, 55, 54), (139, 26, 140), (51, 56, 55), (138, 26, 139), (138, 27, 26), (51, 57, 56), (137, 27, 138), (51, 58, 57), (136, 27, 137), (51, 59, 58), (136, 28, 27), (135, 28, 136), (51, 60, 59), (134, 28, 135), (51, 61, 60), (133, 28, 134), (51, 62, 61), (133, 29, 28), (132, 29, 133), (51, 63, 62), (131, 29, 132), (51, 64, 63), (155, 29, 131), (64, 29, 155), (51, 29, 64), (51, 30, 29), (50, 30, 51), (50, 31, 30), (49, 31, 50), (48, 31, 49), (48, 32, 31), (47, 32, 48), (46, 32, 47), (46, 33, 32), (45, 33, 46), (45, 34, 33), (44, 34, 45), (43, 34, 44), (43, 35, 34), (42, 35, 43), (41, 35, 42), (41, 36, 35), (40, 36, 41), (39, 36, 40), (38, 36, 39), (38, 37, 36), (247, 245, 246), (248, 245, 247), (248, 244, 245), (249, 244, 248), (250, 244, 249), (251, 244, 250), (251, 243, 244), (252, 243, 251), (253, 243, 252), (253, 242, 243), (254, 242, 253), (255, 242, 254), (255, 241, 242), (256, 241, 255), (257, 241, 256), (257, 240, 241), (258, 240, 257), (259, 240, 258), (259, 239, 240), (260, 239, 259), (167, 239, 260), (166, 167, 260), (165, 166, 260), (164, 165, 260), (163, 164, 260), (162, 163, 260), (161, 162, 260), (160, 161, 260), (159, 160, 260), (158, 159, 260), (157, 158, 260), (156, 157, 260), (261, 156, 260), (167, 238, 239), (262, 237, 238), (167, 262, 238), (286, 237, 262), (167, 263, 262), (168, 263, 167), (285, 237, 286), (284, 237, 285), (284, 236, 237), (283, 236, 284), (282, 236, 283), (281, 236, 282), (281, 235, 236), (280, 235, 281), (279, 235, 280), (278, 235, 279), (278, 234, 235), (277, 234, 278), (276, 234, 277), (276, 233, 234), (275, 233, 276), (274, 233, 275), (273, 233, 274), (273, 232, 233), (272, 232, 273), (271, 232, 272), (271, 231, 232), (270, 231, 271), (269, 231, 270), (269, 230, 231), (268, 230, 269), (267, 230, 268), (267, 229, 230), (266, 229, 267), (265, 229, 266), (264, 229, 265), (264, 228, 229), (263, 228, 264), (168, 228, 263), (168, 227, 228), (168, 226, 227), (169, 226, 168), (170, 226, 169), (170, 225, 226), (171, 225, 170), (171, 224, 225), (172, 224, 171), (172, 223, 224), (173, 223, 172), (173, 222, 223), (174, 222, 173), (174, 221, 222), (310, 220, 221), (174, 310, 221), (175, 310, 174), (176, 310, 175), (311, 220, 310), (176, 309, 310), (177, 309, 176), (177, 308, 309), (177, 307, 308), (177, 306, 307), (178, 306, 177), (178, 305, 306), (178, 304, 305), (178, 303, 304), (179, 303, 178), (179, 302, 303), (179, 301, 302), (180, 301, 179), (180, 300, 301), (180, 299, 300), (209, 207, 208), (180, 298, 299), (181, 298, 180), (210, 207, 209), (181, 297, 298), (181, 296, 297), (182, 296, 181), (211, 207, 210), (182, 295, 296), (212, 207, 211), (182, 294, 295), (183, 294, 182), (213, 207, 212), (183, 293, 294), (214, 207, 213), (183, 292, 293), (215, 207, 214), (184, 292, 183), (184, 291, 292), (216, 207, 215), (184, 290, 291), (217, 207, 216), (184, 289, 290), (218, 207, 217), (185, 289, 184), (185, 288, 289), (219, 207, 218), (185, 287, 288), (220, 207, 219), (185, 311, 287), (185, 220, 311), (185, 207, 220), (186, 207, 185), (186, 206, 207), (187, 206, 186), (187, 205, 206), (187, 204, 205), (188, 204, 187), (188, 203, 204), (188, 202, 203), (189, 202, 188), (189, 201, 202), (190, 201, 189), (190, 200, 201), (190, 199, 200), (191, 199, 190), (191, 198, 199), (191, 197, 198), (192, 197, 191), (192, 196, 197), (192, 195, 196), (192, 194, 195), (193, 194, 192), (313, 315, 314, 312), (315, 317, 316, 314), (317, 319, 318, 316), (319, 321, 320, 318), (321, 323, 322, 320), (323, 325, 324, 322), (325, 327, 326, 324), (327, 329, 328, 326), (329, 331, 330, 328), (331, 333, 332, 330), (333, 335, 334, 332), (335, 337, 336, 334), (337, 339, 338, 336), (339, 341, 340, 338), (341, 343, 342, 340), (343, 345, 344, 342), (345, 347, 346, 344), (347, 349, 348, 346), (349, 351, 350, 348), (351, 353, 352, 350), (353, 355, 354, 352), (355, 357, 356, 354), (357, 359, 358, 356), (359, 361, 360, 358), (361, 363, 362, 360), (363, 365, 364, 362), (365, 367, 366, 364), (367, 369, 368, 366), (369, 371, 370, 368), (371, 373, 372, 370), (373, 375, 374, 372), (375, 377, 376, 374), (377, 379, 378, 376), (379, 381, 380, 378), (381, 383, 382, 380), (383, 385, 384, 382), (385, 387, 386, 384), (387, 389, 388, 386), (389, 391, 390, 388), (391, 393, 392, 390), (393, 395, 394, 392), (395, 397, 396, 394), (397, 399, 398, 396), (399, 401, 400, 398), (401, 403, 402, 400), (403, 405, 404, 402), (405, 407, 406, 404), (407, 409, 408, 406), (409, 411, 410, 408), (411, 413, 412, 410), (413, 415, 414, 412), (415, 417, 416, 414), (417, 419, 418, 416), (419, 421, 420, 418), (421, 423, 422, 420), (423, 425, 424, 422), (425, 427, 426, 424), (427, 429, 428, 426), (429, 431, 430, 428), (431, 433, 432, 430), (433, 435, 434, 432), (435, 437, 436, 434), (437, 439, 438, 436), (439, 441, 440, 438), (441, 443, 442, 440), (443, 445, 444, 442), (445, 447, 446, 444), (447, 449, 448, 446), (449, 451, 450, 448), (451, 453, 452, 450), (453, 455, 454, 452), (455, 457, 456, 454), (457, 459, 458, 456), (459, 461, 460, 458), (461, 463, 462, 460), (463, 465, 464, 462), (465, 467, 466, 464), (467, 469, 468, 466), (469, 471, 470, 468), (471, 473, 472, 470), (473, 475, 474, 472), (475, 477, 476, 474), (477, 479, 478, 476), (479, 481, 480, 478), (481, 483, 482, 480), (483, 485, 484, 482), (485, 487, 486, 484), (487, 489, 488, 486), (489, 491, 490, 488), (491, 493, 492, 490), (493, 495, 494, 492), (495, 497, 496, 494), (497, 499, 498, 496), (499, 501, 500, 498), (501, 503, 502, 500), (503, 505, 504, 502), (505, 507, 506, 504), (507, 509, 508, 506), (509, 511, 510, 508), (511, 513, 512, 510), (513, 515, 514, 512), (515, 517, 516, 514), (517, 519, 518, 516), (519, 521, 520, 518), (521, 523, 522, 520), (523, 313, 312, 522), (525, 527, 526, 524), (527, 529, 528, 526), (529, 531, 530, 528), (531, 533, 532, 530), (533, 535, 534, 532), (535, 537, 536, 534), (537, 539, 538, 536), (539, 541, 540, 538), (541, 543, 542, 540), (543, 545, 544, 542), (545, 547, 546, 544), (547, 549, 548, 546), (549, 551, 550, 548), (551, 553, 552, 550), (553, 555, 554, 552), (555, 557, 556, 554), (557, 559, 558, 556), (559, 561, 560, 558), (561, 563, 562, 560), (563, 565, 564, 562), (565, 567, 566, 564), (567, 569, 568, 566), (569, 571, 570, 568), (571, 573, 572, 570), (573, 525, 524, 572), (575, 577, 576, 574), (577, 579, 578, 576), (579, 581, 580, 578), (581, 583, 582, 580), (583, 585, 584, 582), (585, 587, 586, 584), (587, 589, 588, 586), (589, 591, 590, 588), (591, 593, 592, 590), (593, 595, 594, 592), (595, 597, 596, 594), (597, 599, 598, 596), (599, 601, 600, 598), (601, 603, 602, 600), (603, 605, 604, 602), (605, 607, 606, 604), (607, 609, 608, 606), (609, 611, 610, 608), (611, 613, 612, 610), (613, 615, 614, 612), (615, 617, 616, 614), (617, 619, 618, 616), (619, 621, 620, 618), (621, 623, 622, 620), (623, 575, 574, 622)])
me_text.polygons.foreach_set('use_smooth', [True] * 472)
me_text.use_remesh_preserve_volume = False
me_text.use_remesh_preserve_attributes = False
me_text.use_mirror_vertex_groups = False
me_text.update()
me_text_001 = bpy.data.meshes.new('Text.001')
me_text_001.from_pydata([(0.4607, 0.4967, 0.19), (0.4504, 0.5052, 0.19), (0.4393, 0.5134, 0.19), (0.4274, 0.5214, 0.19), (0.4149, 0.529, 0.19), (0.4019, 0.5361, 0.19), (0.3885, 0.5428, 0.19), (0.375, 0.549, 0.19), (0.3613, 0.5545, 0.19), (0.3477, 0.5594, 0.19), (0.3342, 0.5636, 0.19), (0.321, 0.567, 0.19), (0.321, 0.369, 0.19), (0.3485, 0.3604, 0.19), (0.374, 0.3502, 0.19), (0.3974, 0.3384, 0.19), (0.4186, 0.3252, 0.19), (0.4376, 0.3106, 0.19), (0.4543, 0.2946, 0.19), (0.4686, 0.2775, 0.19), (0.4804, 0.2591, 0.19), (0.4898, 0.2398, 0.19), (0.4965, 0.2194, 0.19), (0.5006, 0.1981, 0.19), (0.502, 0.176, 0.19), (0.5008, 0.1562, 0.19), (0.4971, 0.1361, 0.19), (0.491, 0.116, 0.19), (0.4824, 0.09626, 0.19), (0.4713, 0.07718, 0.19), (0.4576, 0.05913, 0.19), (0.4414, 0.04242, 0.19), (0.4226, 0.02741, 0.19), (0.4012, 0.01442, 0.19), (0.3771, 0.003801, 0.19), (0.3504, -0.004119, 0.19), (0.321, -0.009, 0.19), (0.321, -0.118, 0.19), (0.239, -0.118, 0.19), (0.239, -0.009, 0.19), (0.2224, -0.00747, 0.19), (0.2061, -0.004926, 0.19), (0.1901, -0.001438, 0.19), (0.1743, 0.002926, 0.19), (0.1586, 0.008095, 0.19), (0.1431, 0.014, 0.19), (0.1277, 0.02057, 0.19), (0.1124, 0.02774, 0.19), (0.09711, 0.03544, 0.19), (0.0818, 0.04359, 0.19), (0.06644, 0.05214, 0.19), (0.051, 0.061, 0.19), (0.051, 0.182, 0.19), (0.0665, 0.1684, 0.19), (0.08118, 0.1561, 0.19), (0.09528, 0.145, 0.19), (0.1091, 0.1349, 0.19), (0.1228, 0.1258, 0.19), (0.1368, 0.1176, 0.19), (0.1511, 0.1102, 0.19), (0.1663, 0.1034, 0.19), (0.1823, 0.0972, 0.19), (0.1997, 0.09147, 0.19), (0.2185, 0.0861, 0.19), (0.239, 0.081, 0.19), (0.239, 0.297, 0.19), (0.2084, 0.3063, 0.19), (0.1807, 0.3171, 0.19), (0.1558, 0.3293, 0.19), (0.1336, 0.3426, 0.19), (0.1142, 0.3569, 0.19), (0.0975, 0.3721, 0.19), (0.08345, 0.388, 0.19), (0.07204, 0.4044, 0.19), (0.06322, 0.4212, 0.19), (0.05696, 0.4381, 0.19), (0.05323, 0.4551, 0.19), (0.052, 0.472, 0.19), (0.05346, 0.4957, 0.19), (0.0578, 0.5181, 0.19), (0.06491, 0.5391, 0.19), (0.0747, 0.5588, 0.19), (0.0871, 0.5769, 0.19), (0.102, 0.5935, 0.19), (0.1193, 0.6084, 0.19), (0.139, 0.6216, 0.19), (0.1608, 0.6329, 0.19), (0.1849, 0.6423, 0.19), (0.211, 0.6497, 0.19), (0.239, 0.655, 0.19), (0.239, 0.691, 0.19), (0.321, 0.691, 0.19), (0.321, 0.655, 0.19), (0.3327, 0.6536, 0.19), (0.3451, 0.6514, 0.19), (0.3581, 0.6485, 0.19), (0.3714, 0.6448, 0.19), (0.3849, 0.6405, 0.19), (0.3985, 0.6356, 0.19), (0.4119, 0.6302, 0.19), (0.4249, 0.6242, 0.19), (0.4374, 0.6177, 0.19), (0.4492, 0.6109, 0.19), (0.4602, 0.6036, 0.19), (0.47, 0.596, 0.19), (0.47, 0.488, 0.19), (0.239, 0.567, 0.19), (0.239, 0.396, 0.19), (0.2242, 0.4014, 0.19), (0.2109, 0.4072, 0.19), (0.1989, 0.4133, 0.19), (0.1884, 0.4197, 0.19), (0.1792, 0.4266, 0.19), (0.1713, 0.4338, 0.19), (0.1646, 0.4413, 0.19), (0.1593, 0.4493, 0.19), (0.1552, 0.4576, 0.19), (0.1523, 0.4663, 0.19), (0.1506, 0.4755, 0.19), (0.15, 0.485, 0.19), (0.1508, 0.4951, 0.19), (0.153, 0.5048, 0.19), (0.1566, 0.5141, 0.19), (0.1615, 0.5229, 0.19), (0.1677, 0.5312, 0.19), (0.175, 0.5388, 0.19), (0.1834, 0.5456, 0.19), (0.1928, 0.5517, 0.19), (0.2032, 0.557, 0.19), (0.2144, 0.5613, 0.19), (0.2263, 0.5647, 0.19), (0.3344, 0.08556, 0.19), (0.3467, 0.08976, 0.19), (0.3579, 0.09459, 0.19), (0.3679, 0.1001, 0.19), (0.3768, 0.1062, 0.19), (0.3845, 0.113, 0.19), (0.391, 0.1205, 0.19), (0.3964, 0.1286, 0.19), (0.4006, 0.1374, 0.19), (0.4036, 0.1469, 0.19), (0.4054, 0.1571, 0.19), (0.406, 0.168, 0.19), (0.4055, 0.178, 0.19), (0.404, 0.1875, 0.19), (0.4014, 0.1965, 0.19), (0.3977, 0.205, 0.19), (0.3929, 0.2132, 0.19), (0.3868, 0.221, 0.19), (0.3793, 0.2285, 0.19), (0.3706, 0.2356, 0.19), (0.3604, 0.2425, 0.19), (0.3488, 0.2492, 0.19), (0.3357, 0.2557, 0.19), (0.321, 0.262, 0.19), (0.321, 0.082, 0.19), (0.4607, 0.4967, -0.19), (0.4504, 0.5052, -0.19), (0.4393, 0.5134, -0.19), (0.4274, 0.5214, -0.19), (0.4149, 0.529, -0.19), (0.4019, 0.5361, -0.19), (0.3885, 0.5428, -0.19), (0.375, 0.549, -0.19), (0.3613, 0.5545, -0.19), (0.3477, 0.5594, -0.19), (0.3342, 0.5636, -0.19), (0.321, 0.567, -0.19), (0.321, 0.369, -0.19), (0.3485, 0.3604, -0.19), (0.374, 0.3502, -0.19), (0.3974, 0.3384, -0.19), (0.4186, 0.3252, -0.19), (0.4376, 0.3106, -0.19), (0.4543, 0.2946, -0.19), (0.4686, 0.2775, -0.19), (0.4804, 0.2591, -0.19), (0.4898, 0.2398, -0.19), (0.4965, 0.2194, -0.19), (0.5006, 0.1981, -0.19), (0.502, 0.176, -0.19), (0.5008, 0.1562, -0.19), (0.4971, 0.1361, -0.19), (0.491, 0.116, -0.19), (0.4824, 0.09626, -0.19), (0.4713, 0.07718, -0.19), (0.4576, 0.05913, -0.19), (0.4414, 0.04242, -0.19), (0.4226, 0.02741, -0.19), (0.4012, 0.01442, -0.19), (0.3771, 0.003801, -0.19), (0.3504, -0.004119, -0.19), (0.321, -0.009, -0.19), (0.321, -0.118, -0.19), (0.239, -0.118, -0.19), (0.239, -0.009, -0.19), (0.2224, -0.00747, -0.19), (0.2061, -0.004926, -0.19), (0.1901, -0.001438, -0.19), (0.1743, 0.002926, -0.19), (0.1586, 0.008095, -0.19), (0.1431, 0.014, -0.19), (0.1277, 0.02057, -0.19), (0.1124, 0.02774, -0.19), (0.09711, 0.03544, -0.19), (0.0818, 0.04359, -0.19), (0.06644, 0.05214, -0.19), (0.051, 0.061, -0.19), (0.051, 0.182, -0.19), (0.0665, 0.1684, -0.19), (0.08118, 0.1561, -0.19), (0.09528, 0.145, -0.19), (0.1091, 0.1349, -0.19), (0.1228, 0.1258, -0.19), (0.1368, 0.1176, -0.19), (0.1511, 0.1102, -0.19), (0.1663, 0.1034, -0.19), (0.1823, 0.0972, -0.19), (0.1997, 0.09147, -0.19), (0.2185, 0.0861, -0.19), (0.239, 0.081, -0.19), (0.239, 0.297, -0.19), (0.2084, 0.3063, -0.19), (0.1807, 0.3171, -0.19), (0.1558, 0.3293, -0.19), (0.1336, 0.3426, -0.19), (0.1142, 0.3569, -0.19), (0.0975, 0.3721, -0.19), (0.08345, 0.388, -0.19), (0.07204, 0.4044, -0.19), (0.06322, 0.4212, -0.19), (0.05696, 0.4381, -0.19), (0.05323, 0.4551, -0.19), (0.052, 0.472, -0.19), (0.05346, 0.4957, -0.19), (0.0578, 0.5181, -0.19), (0.06491, 0.5391, -0.19), (0.0747, 0.5588, -0.19), (0.0871, 0.5769, -0.19), (0.102, 0.5935, -0.19), (0.1193, 0.6084, -0.19), (0.139, 0.6216, -0.19), (0.1608, 0.6329, -0.19), (0.1849, 0.6423, -0.19), (0.211, 0.6497, -0.19), (0.239, 0.655, -0.19), (0.239, 0.691, -0.19), (0.321, 0.691, -0.19), (0.321, 0.655, -0.19), (0.3327, 0.6536, -0.19), (0.3451, 0.6514, -0.19), (0.3581, 0.6485, -0.19), (0.3714, 0.6448, -0.19), (0.3849, 0.6405, -0.19), (0.3985, 0.6356, -0.19), (0.4119, 0.6302, -0.19), (0.4249, 0.6242, -0.19), (0.4374, 0.6177, -0.19), (0.4492, 0.6109, -0.19), (0.4602, 0.6036, -0.19), (0.47, 0.596, -0.19), (0.47, 0.488, -0.19), (0.239, 0.567, -0.19), (0.239, 0.396, -0.19), (0.2242, 0.4014, -0.19), (0.2109, 0.4072, -0.19), (0.1989, 0.4133, -0.19), (0.1884, 0.4197, -0.19), (0.1792, 0.4266, -0.19), (0.1713, 0.4338, -0.19), (0.1646, 0.4413, -0.19), (0.1593, 0.4493, -0.19), (0.1552, 0.4576, -0.19), (0.1523, 0.4663, -0.19), (0.1506, 0.4755, -0.19), (0.15, 0.485, -0.19), (0.1508, 0.4951, -0.19), (0.153, 0.5048, -0.19), (0.1566, 0.5141, -0.19), (0.1615, 0.5229, -0.19), (0.1677, 0.5312, -0.19), (0.175, 0.5388, -0.19), (0.1834, 0.5456, -0.19), (0.1928, 0.5517, -0.19), (0.2032, 0.557, -0.19), (0.2144, 0.5613, -0.19), (0.2263, 0.5647, -0.19), (0.3344, 0.08556, -0.19), (0.3467, 0.08976, -0.19), (0.3579, 0.09459, -0.19), (0.3679, 0.1001, -0.19), (0.3768, 0.1062, -0.19), (0.3845, 0.113, -0.19), (0.391, 0.1205, -0.19), (0.3964, 0.1286, -0.19), (0.4006, 0.1374, -0.19), (0.4036, 0.1469, -0.19), (0.4054, 0.1571, -0.19), (0.406, 0.168, -0.19), (0.4055, 0.178, -0.19), (0.404, 0.1875, -0.19), (0.4014, 0.1965, -0.19), (0.3977, 0.205, -0.19), (0.3929, 0.2132, -0.19), (0.3868, 0.221, -0.19), (0.3793, 0.2285, -0.19), (0.3706, 0.2356, -0.19), (0.3604, 0.2425, -0.19), (0.3488, 0.2492, -0.19), (0.3357, 0.2557, -0.19), (0.321, 0.262, -0.19), (0.321, 0.082, -0.19), (0.4607, 0.4967, -0.19), (0.4607, 0.4967, 0.19), (0.4504, 0.5052, -0.19), (0.4504, 0.5052, 0.19), (0.4393, 0.5134, -0.19), (0.4393, 0.5134, 0.19), (0.4274, 0.5214, -0.19), (0.4274, 0.5214, 0.19), (0.4149, 0.529, -0.19), (0.4149, 0.529, 0.19), (0.4019, 0.5361, -0.19), (0.4019, 0.5361, 0.19), (0.3885, 0.5428, -0.19), (0.3885, 0.5428, 0.19), (0.375, 0.549, -0.19), (0.375, 0.549, 0.19), (0.3613, 0.5545, -0.19), (0.3613, 0.5545, 0.19), (0.3477, 0.5594, -0.19), (0.3477, 0.5594, 0.19), (0.3342, 0.5636, -0.19), (0.3342, 0.5636, 0.19), (0.321, 0.567, -0.19), (0.321, 0.567, 0.19), (0.321, 0.369, -0.19), (0.321, 0.369, 0.19), (0.3485, 0.3604, -0.19), (0.3485, 0.3604, 0.19), (0.374, 0.3502, -0.19), (0.374, 0.3502, 0.19), (0.3974, 0.3384, -0.19), (0.3974, 0.3384, 0.19), (0.4186, 0.3252, -0.19), (0.4186, 0.3252, 0.19), (0.4376, 0.3106, -0.19), (0.4376, 0.3106, 0.19), (0.4543, 0.2946, -0.19), (0.4543, 0.2946, 0.19), (0.4686, 0.2775, -0.19), (0.4686, 0.2775, 0.19), (0.4804, 0.2591, -0.19), (0.4804, 0.2591, 0.19), (0.4898, 0.2398, -0.19), (0.4898, 0.2398, 0.19), (0.4965, 0.2194, -0.19), (0.4965, 0.2194, 0.19), (0.5006, 0.1981, -0.19), (0.5006, 0.1981, 0.19), (0.502, 0.176, -0.19), (0.502, 0.176, 0.19), (0.5008, 0.1562, -0.19), (0.5008, 0.1562, 0.19), (0.4971, 0.1361, -0.19), (0.4971, 0.1361, 0.19), (0.491, 0.116, -0.19), (0.491, 0.116, 0.19), (0.4824, 0.09626, -0.19), (0.4824, 0.09626, 0.19), (0.4713, 0.07718, -0.19), (0.4713, 0.07718, 0.19), (0.4576, 0.05913, -0.19), (0.4576, 0.05913, 0.19), (0.4414, 0.04242, -0.19), (0.4414, 0.04242, 0.19), (0.4226, 0.02741, -0.19), (0.4226, 0.02741, 0.19), (0.4012, 0.01442, -0.19), (0.4012, 0.01442, 0.19), (0.3771, 0.003801, -0.19), (0.3771, 0.003801, 0.19), (0.3504, -0.004119, -0.19), (0.3504, -0.004119, 0.19), (0.321, -0.009, -0.19), (0.321, -0.009, 0.19), (0.321, -0.118, -0.19), (0.321, -0.118, 0.19), (0.239, -0.118, -0.19), (0.239, -0.118, 0.19), (0.239, -0.009, -0.19), (0.239, -0.009, 0.19), (0.2224, -0.00747, -0.19), (0.2224, -0.00747, 0.19), (0.2061, -0.004926, -0.19), (0.2061, -0.004926, 0.19), (0.1901, -0.001438, -0.19), (0.1901, -0.001438, 0.19), (0.1743, 0.002926, -0.19), (0.1743, 0.002926, 0.19), (0.1586, 0.008095, -0.19), (0.1586, 0.008095, 0.19), (0.1431, 0.014, -0.19), (0.1431, 0.014, 0.19), (0.1277, 0.02057, -0.19), (0.1277, 0.02057, 0.19), (0.1124, 0.02774, -0.19), (0.1124, 0.02774, 0.19), (0.09711, 0.03544, -0.19), (0.09711, 0.03544, 0.19), (0.0818, 0.04359, -0.19), (0.0818, 0.04359, 0.19), (0.06644, 0.05214, -0.19), (0.06644, 0.05214, 0.19), (0.051, 0.061, -0.19), (0.051, 0.061, 0.19), (0.051, 0.182, -0.19), (0.051, 0.182, 0.19), (0.0665, 0.1684, -0.19), (0.0665, 0.1684, 0.19), (0.08118, 0.1561, -0.19), (0.08118, 0.1561, 0.19), (0.09528, 0.145, -0.19), (0.09528, 0.145, 0.19), (0.1091, 0.1349, -0.19), (0.1091, 0.1349, 0.19), (0.1228, 0.1258, -0.19), (0.1228, 0.1258, 0.19), (0.1368, 0.1176, -0.19), (0.1368, 0.1176, 0.19), (0.1511, 0.1102, -0.19), (0.1511, 0.1102, 0.19), (0.1663, 0.1034, -0.19), (0.1663, 0.1034, 0.19), (0.1823, 0.0972, -0.19), (0.1823, 0.0972, 0.19), (0.1997, 0.09147, -0.19), (0.1997, 0.09147, 0.19), (0.2185, 0.0861, -0.19), (0.2185, 0.0861, 0.19), (0.239, 0.081, -0.19), (0.239, 0.081, 0.19), (0.239, 0.297, -0.19), (0.239, 0.297, 0.19), (0.2084, 0.3063, -0.19), (0.2084, 0.3063, 0.19), (0.1807, 0.3171, -0.19), (0.1807, 0.3171, 0.19), (0.1558, 0.3293, -0.19), (0.1558, 0.3293, 0.19), (0.1336, 0.3426, -0.19), (0.1336, 0.3426, 0.19), (0.1142, 0.3569, -0.19), (0.1142, 0.3569, 0.19), (0.0975, 0.3721, -0.19), (0.0975, 0.3721, 0.19), (0.08345, 0.388, -0.19), (0.08345, 0.388, 0.19), (0.07204, 0.4044, -0.19), (0.07204, 0.4044, 0.19), (0.06322, 0.4212, -0.19), (0.06322, 0.4212, 0.19), (0.05696, 0.4381, -0.19), (0.05696, 0.4381, 0.19), (0.05323, 0.4551, -0.19), (0.05323, 0.4551, 0.19), (0.052, 0.472, -0.19), (0.052, 0.472, 0.19), (0.05346, 0.4957, -0.19), (0.05346, 0.4957, 0.19), (0.0578, 0.5181, -0.19), (0.0578, 0.5181, 0.19), (0.06491, 0.5391, -0.19), (0.06491, 0.5391, 0.19), (0.0747, 0.5588, -0.19), (0.0747, 0.5588, 0.19), (0.0871, 0.5769, -0.19), (0.0871, 0.5769, 0.19), (0.102, 0.5935, -0.19), (0.102, 0.5935, 0.19), (0.1193, 0.6084, -0.19), (0.1193, 0.6084, 0.19), (0.139, 0.6216, -0.19), (0.139, 0.6216, 0.19), (0.1608, 0.6329, -0.19), (0.1608, 0.6329, 0.19), (0.1849, 0.6423, -0.19), (0.1849, 0.6423, 0.19), (0.211, 0.6497, -0.19), (0.211, 0.6497, 0.19), (0.239, 0.655, -0.19), (0.239, 0.655, 0.19), (0.239, 0.691, -0.19), (0.239, 0.691, 0.19), (0.321, 0.691, -0.19), (0.321, 0.691, 0.19), (0.321, 0.655, -0.19), (0.321, 0.655, 0.19), (0.3327, 0.6536, -0.19), (0.3327, 0.6536, 0.19), (0.3451, 0.6514, -0.19), (0.3451, 0.6514, 0.19), (0.3581, 0.6485, -0.19), (0.3581, 0.6485, 0.19), (0.3714, 0.6448, -0.19), (0.3714, 0.6448, 0.19), (0.3849, 0.6405, -0.19), (0.3849, 0.6405, 0.19), (0.3985, 0.6356, -0.19), (0.3985, 0.6356, 0.19), (0.4119, 0.6302, -0.19), (0.4119, 0.6302, 0.19), (0.4249, 0.6242, -0.19), (0.4249, 0.6242, 0.19), (0.4374, 0.6177, -0.19), (0.4374, 0.6177, 0.19), (0.4492, 0.6109, -0.19), (0.4492, 0.6109, 0.19), (0.4602, 0.6036, -0.19), (0.4602, 0.6036, 0.19), (0.47, 0.596, -0.19), (0.47, 0.596, 0.19), (0.47, 0.488, -0.19), (0.47, 0.488, 0.19), (0.239, 0.567, -0.19), (0.239, 0.567, 0.19), (0.239, 0.396, -0.19), (0.239, 0.396, 0.19), (0.2242, 0.4014, -0.19), (0.2242, 0.4014, 0.19), (0.2109, 0.4072, -0.19), (0.2109, 0.4072, 0.19), (0.1989, 0.4133, -0.19), (0.1989, 0.4133, 0.19), (0.1884, 0.4197, -0.19), (0.1884, 0.4197, 0.19), (0.1792, 0.4266, -0.19), (0.1792, 0.4266, 0.19), (0.1713, 0.4338, -0.19), (0.1713, 0.4338, 0.19), (0.1646, 0.4413, -0.19), (0.1646, 0.4413, 0.19), (0.1593, 0.4493, -0.19), (0.1593, 0.4493, 0.19), (0.1552, 0.4576, -0.19), (0.1552, 0.4576, 0.19), (0.1523, 0.4663, -0.19), (0.1523, 0.4663, 0.19), (0.1506, 0.4755, -0.19), (0.1506, 0.4755, 0.19), (0.15, 0.485, -0.19), (0.15, 0.485, 0.19), (0.1508, 0.4951, -0.19), (0.1508, 0.4951, 0.19), (0.153, 0.5048, -0.19), (0.153, 0.5048, 0.19), (0.1566, 0.5141, -0.19), (0.1566, 0.5141, 0.19), (0.1615, 0.5229, -0.19), (0.1615, 0.5229, 0.19), (0.1677, 0.5312, -0.19), (0.1677, 0.5312, 0.19), (0.175, 0.5388, -0.19), (0.175, 0.5388, 0.19), (0.1834, 0.5456, -0.19), (0.1834, 0.5456, 0.19), (0.1928, 0.5517, -0.19), (0.1928, 0.5517, 0.19), (0.2032, 0.557, -0.19), (0.2032, 0.557, 0.19), (0.2144, 0.5613, -0.19), (0.2144, 0.5613, 0.19), (0.2263, 0.5647, -0.19), (0.2263, 0.5647, 0.19), (0.3344, 0.08556, -0.19), (0.3344, 0.08556, 0.19), (0.3467, 0.08976, -0.19), (0.3467, 0.08976, 0.19), (0.3579, 0.09459, -0.19), (0.3579, 0.09459, 0.19), (0.3679, 0.1001, -0.19), (0.3679, 0.1001, 0.19), (0.3768, 0.1062, -0.19), (0.3768, 0.1062, 0.19), (0.3845, 0.113, -0.19), (0.3845, 0.113, 0.19), (0.391, 0.1205, -0.19), (0.391, 0.1205, 0.19), (0.3964, 0.1286, -0.19), (0.3964, 0.1286, 0.19), (0.4006, 0.1374, -0.19), (0.4006, 0.1374, 0.19), (0.4036, 0.1469, -0.19), (0.4036, 0.1469, 0.19), (0.4054, 0.1571, -0.19), (0.4054, 0.1571, 0.19), (0.406, 0.168, -0.19), (0.406, 0.168, 0.19), (0.4055, 0.178, -0.19), (0.4055, 0.178, 0.19), (0.404, 0.1875, -0.19), (0.404, 0.1875, 0.19), (0.4014, 0.1965, -0.19), (0.4014, 0.1965, 0.19), (0.3977, 0.205, -0.19), (0.3977, 0.205, 0.19), (0.3929, 0.2132, -0.19), (0.3929, 0.2132, 0.19), (0.3868, 0.221, -0.19), (0.3868, 0.221, 0.19), (0.3793, 0.2285, -0.19), (0.3793, 0.2285, 0.19), (0.3706, 0.2356, -0.19), (0.3706, 0.2356, 0.19), (0.3604, 0.2425, -0.19), (0.3604, 0.2425, 0.19), (0.3488, 0.2492, -0.19), (0.3488, 0.2492, 0.19), (0.3357, 0.2557, -0.19), (0.3357, 0.2557, 0.19), (0.321, 0.262, -0.19), (0.321, 0.262, 0.19), (0.321, 0.082, -0.19), (0.321, 0.082, 0.19)], [], [(89, 91, 90), (89, 92, 91), (88, 92, 89), (88, 93, 92), (88, 94, 93), (88, 95, 94), (87, 95, 88), (87, 96, 95), (87, 97, 96), (86, 97, 87), (86, 98, 97), (86, 99, 98), (85, 99, 86), (85, 100, 99), (85, 101, 100), (84, 101, 85), (84, 102, 101), (84, 103, 102), (83, 103, 84), (83, 104, 103), (83, 11, 104), (11, 10, 104), (10, 9, 104), (9, 8, 104), (8, 7, 104), (7, 6, 104), (6, 5, 104), (5, 4, 104), (4, 3, 104), (3, 2, 104), (2, 1, 104), (1, 0, 104), (0, 105, 104), (82, 11, 83), (81, 106, 82), (106, 11, 82), (81, 130, 106), (107, 11, 106), (107, 12, 11), (81, 129, 130), (81, 128, 129), (80, 128, 81), (80, 127, 128), (80, 126, 127), (80, 125, 126), (79, 125, 80), (79, 124, 125), (79, 123, 124), (79, 122, 123), (78, 122, 79), (78, 121, 122), (78, 120, 121), (77, 120, 78), (77, 119, 120), (77, 118, 119), (77, 117, 118), (76, 117, 77), (76, 116, 117), (76, 115, 116), (75, 115, 76), (75, 114, 115), (75, 113, 114), (74, 113, 75), (74, 112, 113), (74, 111, 112), (73, 111, 74), (73, 110, 111), (73, 109, 110), (73, 108, 109), (72, 108, 73), (72, 107, 108), (72, 12, 107), (71, 12, 72), (70, 12, 71), (70, 13, 12), (70, 14, 13), (69, 14, 70), (69, 15, 14), (68, 15, 69), (68, 16, 15), (67, 16, 68), (67, 17, 16), (66, 17, 67), (66, 18, 17), (65, 18, 66), (64, 154, 65), (154, 18, 65), (154, 19, 18), (154, 20, 19), (64, 155, 154), (153, 20, 154), (153, 21, 20), (152, 21, 153), (151, 21, 152), (150, 21, 151), (150, 22, 21), (149, 22, 150), (148, 22, 149), (147, 22, 148), (147, 23, 22), (146, 23, 147), (145, 23, 146), (145, 24, 23), (144, 24, 145), (143, 24, 144), (51, 53, 52), (142, 24, 143), (142, 25, 24), (51, 54, 53), (141, 25, 142), (140, 25, 141), (140, 26, 25), (51, 55, 54), (139, 26, 140), (51, 56, 55), (138, 26, 139), (138, 27, 26), (51, 57, 56), (137, 27, 138), (51, 58, 57), (136, 27, 137), (51, 59, 58), (136, 28, 27), (135, 28, 136), (51, 60, 59), (134, 28, 135), (51, 61, 60), (133, 28, 134), (51, 62, 61), (133, 29, 28), (132, 29, 133), (51, 63, 62), (131, 29, 132), (51, 64, 63), (155, 29, 131), (64, 29, 155), (51, 29, 64), (51, 30, 29), (50, 30, 51), (50, 31, 30), (49, 31, 50), (48, 31, 49), (48, 32, 31), (47, 32, 48), (46, 32, 47), (46, 33, 32), (45, 33, 46), (45, 34, 33), (44, 34, 45), (43, 34, 44), (43, 35, 34), (42, 35, 43), (41, 35, 42), (41, 36, 35), (40, 36, 41), (39, 36, 40), (38, 36, 39), (38, 37, 36), (247, 245, 246), (248, 245, 247), (248, 244, 245), (249, 244, 248), (250, 244, 249), (251, 244, 250), (251, 243, 244), (252, 243, 251), (253, 243, 252), (253, 242, 243), (254, 242, 253), (255, 242, 254), (255, 241, 242), (256, 241, 255), (257, 241, 256), (257, 240, 241), (258, 240, 257), (259, 240, 258), (259, 239, 240), (260, 239, 259), (167, 239, 260), (166, 167, 260), (165, 166, 260), (164, 165, 260), (163, 164, 260), (162, 163, 260), (161, 162, 260), (160, 161, 260), (159, 160, 260), (158, 159, 260), (157, 158, 260), (156, 157, 260), (261, 156, 260), (167, 238, 239), (262, 237, 238), (167, 262, 238), (286, 237, 262), (167, 263, 262), (168, 263, 167), (285, 237, 286), (284, 237, 285), (284, 236, 237), (283, 236, 284), (282, 236, 283), (281, 236, 282), (281, 235, 236), (280, 235, 281), (279, 235, 280), (278, 235, 279), (278, 234, 235), (277, 234, 278), (276, 234, 277), (276, 233, 234), (275, 233, 276), (274, 233, 275), (273, 233, 274), (273, 232, 233), (272, 232, 273), (271, 232, 272), (271, 231, 232), (270, 231, 271), (269, 231, 270), (269, 230, 231), (268, 230, 269), (267, 230, 268), (267, 229, 230), (266, 229, 267), (265, 229, 266), (264, 229, 265), (264, 228, 229), (263, 228, 264), (168, 228, 263), (168, 227, 228), (168, 226, 227), (169, 226, 168), (170, 226, 169), (170, 225, 226), (171, 225, 170), (171, 224, 225), (172, 224, 171), (172, 223, 224), (173, 223, 172), (173, 222, 223), (174, 222, 173), (174, 221, 222), (310, 220, 221), (174, 310, 221), (175, 310, 174), (176, 310, 175), (311, 220, 310), (176, 309, 310), (177, 309, 176), (177, 308, 309), (177, 307, 308), (177, 306, 307), (178, 306, 177), (178, 305, 306), (178, 304, 305), (178, 303, 304), (179, 303, 178), (179, 302, 303), (179, 301, 302), (180, 301, 179), (180, 300, 301), (180, 299, 300), (209, 207, 208), (180, 298, 299), (181, 298, 180), (210, 207, 209), (181, 297, 298), (181, 296, 297), (182, 296, 181), (211, 207, 210), (182, 295, 296), (212, 207, 211), (182, 294, 295), (183, 294, 182), (213, 207, 212), (183, 293, 294), (214, 207, 213), (183, 292, 293), (215, 207, 214), (184, 292, 183), (184, 291, 292), (216, 207, 215), (184, 290, 291), (217, 207, 216), (184, 289, 290), (218, 207, 217), (185, 289, 184), (185, 288, 289), (219, 207, 218), (185, 287, 288), (220, 207, 219), (185, 311, 287), (185, 220, 311), (185, 207, 220), (186, 207, 185), (186, 206, 207), (187, 206, 186), (187, 205, 206), (187, 204, 205), (188, 204, 187), (188, 203, 204), (188, 202, 203), (189, 202, 188), (189, 201, 202), (190, 201, 189), (190, 200, 201), (190, 199, 200), (191, 199, 190), (191, 198, 199), (191, 197, 198), (192, 197, 191), (192, 196, 197), (192, 195, 196), (192, 194, 195), (193, 194, 192), (313, 315, 314, 312), (315, 317, 316, 314), (317, 319, 318, 316), (319, 321, 320, 318), (321, 323, 322, 320), (323, 325, 324, 322), (325, 327, 326, 324), (327, 329, 328, 326), (329, 331, 330, 328), (331, 333, 332, 330), (333, 335, 334, 332), (335, 337, 336, 334), (337, 339, 338, 336), (339, 341, 340, 338), (341, 343, 342, 340), (343, 345, 344, 342), (345, 347, 346, 344), (347, 349, 348, 346), (349, 351, 350, 348), (351, 353, 352, 350), (353, 355, 354, 352), (355, 357, 356, 354), (357, 359, 358, 356), (359, 361, 360, 358), (361, 363, 362, 360), (363, 365, 364, 362), (365, 367, 366, 364), (367, 369, 368, 366), (369, 371, 370, 368), (371, 373, 372, 370), (373, 375, 374, 372), (375, 377, 376, 374), (377, 379, 378, 376), (379, 381, 380, 378), (381, 383, 382, 380), (383, 385, 384, 382), (385, 387, 386, 384), (387, 389, 388, 386), (389, 391, 390, 388), (391, 393, 392, 390), (393, 395, 394, 392), (395, 397, 396, 394), (397, 399, 398, 396), (399, 401, 400, 398), (401, 403, 402, 400), (403, 405, 404, 402), (405, 407, 406, 404), (407, 409, 408, 406), (409, 411, 410, 408), (411, 413, 412, 410), (413, 415, 414, 412), (415, 417, 416, 414), (417, 419, 418, 416), (419, 421, 420, 418), (421, 423, 422, 420), (423, 425, 424, 422), (425, 427, 426, 424), (427, 429, 428, 426), (429, 431, 430, 428), (431, 433, 432, 430), (433, 435, 434, 432), (435, 437, 436, 434), (437, 439, 438, 436), (439, 441, 440, 438), (441, 443, 442, 440), (443, 445, 444, 442), (445, 447, 446, 444), (447, 449, 448, 446), (449, 451, 450, 448), (451, 453, 452, 450), (453, 455, 454, 452), (455, 457, 456, 454), (457, 459, 458, 456), (459, 461, 460, 458), (461, 463, 462, 460), (463, 465, 464, 462), (465, 467, 466, 464), (467, 469, 468, 466), (469, 471, 470, 468), (471, 473, 472, 470), (473, 475, 474, 472), (475, 477, 476, 474), (477, 479, 478, 476), (479, 481, 480, 478), (481, 483, 482, 480), (483, 485, 484, 482), (485, 487, 486, 484), (487, 489, 488, 486), (489, 491, 490, 488), (491, 493, 492, 490), (493, 495, 494, 492), (495, 497, 496, 494), (497, 499, 498, 496), (499, 501, 500, 498), (501, 503, 502, 500), (503, 505, 504, 502), (505, 507, 506, 504), (507, 509, 508, 506), (509, 511, 510, 508), (511, 513, 512, 510), (513, 515, 514, 512), (515, 517, 516, 514), (517, 519, 518, 516), (519, 521, 520, 518), (521, 523, 522, 520), (523, 313, 312, 522), (525, 527, 526, 524), (527, 529, 528, 526), (529, 531, 530, 528), (531, 533, 532, 530), (533, 535, 534, 532), (535, 537, 536, 534), (537, 539, 538, 536), (539, 541, 540, 538), (541, 543, 542, 540), (543, 545, 544, 542), (545, 547, 546, 544), (547, 549, 548, 546), (549, 551, 550, 548), (551, 553, 552, 550), (553, 555, 554, 552), (555, 557, 556, 554), (557, 559, 558, 556), (559, 561, 560, 558), (561, 563, 562, 560), (563, 565, 564, 562), (565, 567, 566, 564), (567, 569, 568, 566), (569, 571, 570, 568), (571, 573, 572, 570), (573, 525, 524, 572), (575, 577, 576, 574), (577, 579, 578, 576), (579, 581, 580, 578), (581, 583, 582, 580), (583, 585, 584, 582), (585, 587, 586, 584), (587, 589, 588, 586), (589, 591, 590, 588), (591, 593, 592, 590), (593, 595, 594, 592), (595, 597, 596, 594), (597, 599, 598, 596), (599, 601, 600, 598), (601, 603, 602, 600), (603, 605, 604, 602), (605, 607, 606, 604), (607, 609, 608, 606), (609, 611, 610, 608), (611, 613, 612, 610), (613, 615, 614, 612), (615, 617, 616, 614), (617, 619, 618, 616), (619, 621, 620, 618), (621, 623, 622, 620), (623, 575, 574, 622)])
me_text_001.polygons.foreach_set('use_smooth', [True] * 472)
me_text_001.use_remesh_preserve_volume = False
me_text_001.use_remesh_preserve_attributes = False
me_text_001.use_mirror_vertex_groups = False
me_text_001.update()
me_circle_001 = bpy.data.meshes.new('Circle.001')
me_circle_001.from_pydata([(-0.02635, 0.9606, 0.0), (0.02635, 0.9606, 0.0), (0.0, 1.0, 0.02635), (-0.7071, 0.7071, 0.02635), (-0.6979, 0.6606, 0.0), (-0.6606, 0.6979, 0.0), (-1.0, -4.371e-08, 0.02635), (-0.9606, -0.02635, 0.0), (-0.9606, 0.02635, 0.0), (-0.7071, -0.7071, 0.02635), (-0.6606, -0.6979, 0.0), (-0.6979, -0.6606, 0.0), (8.742e-08, -1.0, 0.02635), (0.02635, -0.9606, 0.0), (-0.02635, -0.9606, 0.0), (0.7071, -0.7071, 0.02635), (0.6979, -0.6606, 0.0), (0.6606, -0.6979, 0.0), (1.0, 1.192e-08, 0.02635), (0.9606, 0.02635, 0.0), (0.9606, -0.02635, 0.0), (0.7071, 0.7071, 0.02635), (0.6606, 0.6979, 0.0), (0.6979, 0.6606, 0.0), (-1.053e-09, 0.8785, 0.02635), (0.02635, 0.8961, 0.0), (-0.02635, 0.8961, 0.0), (-0.615, 0.6523, 0.0), (-0.6523, 0.615, 0.0), (-0.6212, 0.6212, 0.02635), (-0.8961, 0.02635, 0.0), (-0.8961, -0.02635, 0.0), (-0.8785, -3.799e-08, 0.02635), (-0.6523, -0.615, 0.0), (-0.615, -0.6523, 0.0), (-0.6212, -0.6212, 0.02635), (-0.02635, -0.8961, 0.0), (0.02635, -0.8961, 0.0), (7.575e-08, -0.8785, 0.02635), (0.615, -0.6523, 0.0), (0.6523, -0.615, 0.0), (0.6212, -0.6212, 0.02635), (0.8961, -0.02635, 0.0), (0.8961, 0.02635, 0.0), (0.8785, 1.089e-08, 0.02635), (0.6523, 0.615, 0.0), (0.615, 0.6523, 0.0), (0.6212, 0.6212, 0.02635), (0.0, 1.0, 0.2898), (0.02635, 0.9606, 0.3162), (-0.02635, 0.9606, 0.3162), (-0.6606, 0.6979, 0.3162), (-0.6979, 0.6606, 0.3162), (-0.7071, 0.7071, 0.2898), (-0.9606, 0.02635, 0.3162), (-0.9606, -0.02635, 0.3162), (-1.0, -4.371e-08, 0.2898), (-0.6979, -0.6606, 0.3162), (-0.6606, -0.6979, 0.3162), (-0.7071, -0.7071, 0.2898), (-0.02635, -0.9606, 0.3162), (0.02635, -0.9606, 0.3162), (8.742e-08, -1.0, 0.2898), (0.6606, -0.6979, 0.3162), (0.6979, -0.6606, 0.3162), (0.7071, -0.7071, 0.2898), (0.9606, -0.02635, 0.3162), (0.9606, 0.02635, 0.3162), (1.0, 1.192e-08, 0.2898), (0.6979, 0.6606, 0.3162), (0.6606, 0.6979, 0.3162), (0.7071, 0.7071, 0.2898), (-0.02635, 0.8961, 0.3162), (0.02635, 0.8961, 0.3162), (-1.053e-09, 0.8785, 0.2898), (-0.6212, 0.6212, 0.2898), (-0.6523, 0.615, 0.3162), (-0.615, 0.6523, 0.3162), (-0.8785, -3.799e-08, 0.2898), (-0.8961, -0.02635, 0.3162), (-0.8961, 0.02635, 0.3162), (-0.6212, -0.6212, 0.2898), (-0.615, -0.6523, 0.3162), (-0.6523, -0.615, 0.3162), (7.575e-08, -0.8785, 0.2898), (0.02635, -0.8961, 0.3162), (-0.02635, -0.8961, 0.3162), (0.6212, -0.6212, 0.2898), (0.6523, -0.615, 0.3162), (0.615, -0.6523, 0.3162), (0.8785, 1.089e-08, 0.2898), (0.8961, 0.02635, 0.3162), (0.8961, -0.02635, 0.3162), (0.6212, 0.6212, 0.2898), (0.615, 0.6523, 0.3162), (0.6523, 0.615, 0.3162)], [], [(2, 21, 71, 48), (6, 3, 53, 56), (21, 18, 68, 71), (15, 12, 62, 65), (9, 6, 56, 59), (24, 29, 75, 74), (18, 15, 65, 68), (12, 9, 59, 62), (49, 70, 94, 73), (54, 52, 76, 80), (69, 67, 91, 95), (63, 61, 85, 89), (57, 55, 79, 83), (66, 64, 88, 92), (60, 58, 82, 86), (11, 33, 31, 7), (35, 38, 84, 81), (14, 36, 34, 10), (38, 41, 87, 84), (17, 39, 37, 13), (41, 44, 90, 87), (20, 42, 40, 16), (44, 47, 93, 90), (23, 45, 43, 19), (51, 50, 72, 77), (1, 25, 46, 22), (5, 27, 26, 0), (29, 32, 78, 75), (47, 24, 74, 93), (8, 30, 28, 4), (32, 35, 81, 78), (0, 1, 2), (3, 4, 5), (6, 7, 8), (9, 10, 11), (12, 13, 14), (15, 16, 17), (18, 19, 20), (21, 22, 23), (24, 25, 26), (27, 28, 29), (30, 31, 32), (33, 34, 35), (36, 37, 38), (39, 40, 41), (42, 43, 44), (45, 46, 47), (48, 49, 50), (51, 52, 53), (54, 55, 56), (57, 58, 59), (60, 61, 62), (63, 64, 65), (66, 67, 68), (69, 70, 71), (72, 73, 74), (75, 76, 77), (78, 79, 80), (81, 82, 83), (84, 85, 86), (87, 88, 89), (90, 91, 92), (93, 94, 95), (5, 0, 2, 3), (8, 4, 3, 6), (11, 7, 6, 9), (14, 10, 9, 12), (17, 13, 12, 15), (20, 16, 15, 18), (23, 19, 18, 21), (1, 22, 21, 2), (29, 24, 26, 27), (32, 29, 28, 30), (35, 32, 31, 33), (38, 35, 34, 36), (41, 38, 37, 39), (44, 41, 40, 42), (47, 44, 43, 45), (24, 47, 46, 25), (0, 26, 25, 1), (27, 5, 4, 28), (22, 46, 45, 23), (16, 40, 39, 17), (42, 20, 19, 43), (10, 34, 33, 11), (36, 14, 13, 37), (30, 8, 7, 31), (53, 48, 50, 51), (56, 53, 52, 54), (59, 56, 55, 57), (62, 59, 58, 60), (65, 62, 61, 63), (68, 65, 64, 66), (71, 68, 67, 69), (48, 71, 70, 49), (77, 72, 74, 75), (80, 76, 75, 78), (83, 79, 78, 81), (86, 82, 81, 84), (89, 85, 84, 87), (92, 88, 87, 90), (95, 91, 90, 93), (73, 94, 93, 74), (49, 73, 72, 50), (76, 52, 51, 77), (69, 95, 94, 70), (63, 89, 88, 64), (91, 67, 66, 92), (57, 83, 82, 58), (85, 61, 60, 86), (79, 55, 54, 80), (3, 2, 48, 53)])
me_circle_001.polygons.foreach_set('use_smooth', [True] * 112)
_uv = me_circle_001.uv_layers.new(name='UVMap')
_uv.uv.foreach_set('vector', [0.0, 0.0, 0.0, 0.0, 0.0, 0.0, 0.0, 0.0, 0.0, 0.0, 0.0, 0.0, 0.0, 0.0, 0.0, 0.0, 0.0, 0.0, 0.0, 0.0, 0.0, 0.0, 0.0, 0.0, 0.0, 0.0, 0.0, 0.0, 0.0, 0.0, 0.0, 0.0, 0.0, 0.0, 0.0, 0.0, 0.0, 0.0, 0.0, 0.0, 0.0, 0.0, 0.0, 0.0, 0.0, 0.0, 0.0, 0.0, 0.0, 0.0, 0.0, 0.0, 0.0, 0.0, 0.0, 0.0, 0.0, 0.0, 0.0, 0.0, 0.0, 0.0, 0.0, 0.0, 0.0, 0.0, 0.0, 0.0, 0.0, 0.0, 0.0, 0.0, 0.0, 0.0, 0.0, 0.0, 0.0, 0.0, 0.0, 0.0, 0.0, 0.0, 0.0, 0.0, 0.0, 0.0, 0.0, 0.0, 0.0, 0.0, 0.0, 0.0, 0.0, 0.0, 0.0, 0.0, 0.0, 0.0, 0.0, 0.0, 0.0, 0.0, 0.0, 0.0, 0.0, 0.0, 0.0, 0.0, 0.0, 0.0, 0.0, 0.0, 0.0, 0.0, 0.0, 0.0, 0.0, 0.0, 0.0, 0.0, 0.0, 0.0, 0.0, 0.0, 0.0, 0.0, 0.0, 0.0, 0.0, 0.0, 0.0, 0.0, 0.0, 0.0, 0.0, 0.0, 0.0, 0.0, 0.0, 0.0, 0.0, 0.0, 0.0, 0.0, 0.0, 0.0, 0.0, 0.0, 0.0, 0.0, 0.0, 0.0, 0.0, 0.0, 0.0, 0.0, 0.0, 0.0, 0.0, 0.0, 0.0, 0.0, 0.0, 0.0, 0.0, 0.0, 0.0, 0.0, 0.0, 0.0, 0.0, 0.0, 0.0, 0.0, 0.0, 0.0, 0.0, 0.0, 0.0, 0.0, 0.0, 0.0, 0.0, 0.0, 0.0, 0.0, 0.0, 0.0, 0.0, 0.0, 0.0, 0.0, 0.0, 0.0, 0.0, 0.0, 0.0, 0.0, 0.0, 0.0, 0.0, 0.0, 0.0, 0.0, 0.0, 0.0, 0.0, 0.0, 0.0, 0.0, 0.0, 0.0, 0.0, 0.0, 0.0, 0.0, 0.0, 0.0, 0.0, 0.0, 0.0, 0.0, 0.0, 0.0, 0.0, 0.0, 0.0, 0.0, 0.0, 0.0, 0.0, 0.0, 0.0, 0.0, 0.0, 0.0, 0.0, 0.0, 0.0, 0.0, 0.0, 0.0, 0.0, 0.0, 0.0, 0.0, 0.0, 0.0, 0.0, 0.0, 0.0, 0.0, 0.0, 0.0, 0.0, 0.0, 0.0, 0.0, 0.0, 0.0, 0.0, 0.0, 0.0, 0.0, 0.0, 0.0, 0.0, 0.0, 0.0, 0.0, 0.0, 0.0, 0.0, 0.0, 0.0, 0.0, 0.0, 0.0, 0.0, 0.0, 0.0, 0.0, 0.0, 0.0, 0.0, 0.0, 0.0, 0.0, 0.0, 0.0, 0.0, 0.0, 0.0, 0.0, 0.0, 0.0, 0.0, 0.0, 0.0, 0.0, 0.0, 0.0, 0.0, 0.0, 0.0, 0.0, 0.0, 0.0, 0.0, 0.0, 0.0, 0.0, 0.0, 0.0, 0.0, 0.0, 0.0, 0.0, 0.0, 0.0, 0.0, 0.0, 0.0, 0.0, 0.0, 0.0, 0.0, 0.0, 0.0, 0.0, 0.0, 0.0, 0.0, 0.0, 0.0, 0.0, 0.0, 0.0, 0.0, 0.0, 0.0, 0.0, 0.0, 0.0, 0.0, 0.0, 0.0, 0.0, 0.0, 0.0, 0.0, 0.0, 0.0, 0.0, 0.0, 0.0, 0.0, 0.0, 0.0, 0.0, 0.0, 0.0, 0.0, 0.0, 0.0, 0.0, 0.0, 0.0, 0.0, 0.0, 0.0, 0.0, 0.0, 0.0, 0.0, 0.0, 0.0, 0.0, 0.0, 0.0, 0.0, 0.0, 0.0, 0.0, 0.0, 0.0, 0.0, 0.0, 0.0, 0.0, 0.0, 0.0, 0.0, 0.0, 0.0, 0.0, 0.0, 0.0, 0.0, 0.0, 0.0, 0.0, 0.0, 0.0, 0.0, 0.0, 0.0, 0.0, 0.0, 0.0, 0.0, 0.0, 0.0, 0.0, 0.0, 0.0, 0.0, 0.0, 0.0, 0.0, 0.0, 0.0, 0.0, 0.0, 0.0, 0.0, 0.0, 0.0, 0.0, 0.0, 0.0, 0.0, 0.0, 0.0, 0.0, 0.0, 0.0, 0.0, 0.0, 0.0, 0.0, 0.0, 0.0, 0.0, 0.0, 0.0, 0.0, 0.0, 0.0, 0.0, 0.0, 0.0, 0.0, 0.0, 0.0, 0.0, 0.0, 0.0, 0.0, 0.0, 0.0, 0.0, 0.0, 0.0, 0.0, 0.0, 0.0, 0.0, 0.0, 0.0, 0.0, 0.0, 0.0, 0.0, 0.0, 0.0, 0.0, 0.0, 0.0, 0.0, 0.0, 0.0, 0.0, 0.0, 0.0, 0.0, 0.0, 0.0, 0.0, 0.0, 0.0, 0.0, 0.0, 0.0, 0.0, 0.0, 0.0, 0.0, 0.0, 0.0, 0.0, 0.0, 0.0, 0.0, 0.0, 0.0, 0.0, 0.0, 0.0, 0.0, 0.0, 0.0, 0.0, 0.0, 0.0, 0.0, 0.0, 0.0, 0.0, 0.0, 0.0, 0.0, 0.0, 0.0, 0.0, 0.0, 0.0, 0.0, 0.0, 0.0, 0.0, 0.0, 0.0, 0.0, 0.0, 0.0, 0.0, 0.0, 0.0, 0.0, 0.0, 0.0, 0.0, 0.0, 0.0, 0.0, 0.0, 0.0, 0.0, 0.0, 0.0, 0.0, 0.0, 0.0, 0.0, 0.0, 0.0, 0.0, 0.0, 0.0, 0.0, 0.0, 0.0, 0.0, 0.0, 0.0, 0.0, 0.0, 0.0, 0.0, 0.0, 0.0, 0.0, 0.0, 0.0, 0.0, 0.0, 0.0, 0.0, 0.0, 0.0, 0.0, 0.0, 0.0, 0.0, 0.0, 0.0, 0.0, 0.0, 0.0, 0.0, 0.0, 0.0, 0.0, 0.0, 0.0, 0.0, 0.0, 0.0, 0.0, 0.0, 0.0, 0.0, 0.0, 0.0, 0.0, 0.0, 0.0, 0.0, 0.0, 0.0, 0.0, 0.0, 0.0, 0.0, 0.0, 0.0, 0.0, 0.0, 0.0, 0.0, 0.0, 0.0, 0.0, 0.0, 0.0, 0.0, 0.0, 0.0, 0.0, 0.0, 0.0, 0.0, 0.0, 0.0, 0.0, 0.0, 0.0, 0.0, 0.0, 0.0, 0.0, 0.0, 0.0, 0.0, 0.0, 0.0, 0.0, 0.0, 0.0, 0.0, 0.0, 0.0, 0.0, 0.0, 0.0, 0.0, 0.0, 0.0, 0.0, 0.0, 0.0, 0.0, 0.0, 0.0, 0.0, 0.0, 0.0, 0.0, 0.0, 0.0, 0.0, 0.0, 0.0, 0.0, 0.0, 0.0, 0.0, 0.0, 0.0, 0.0, 0.0, 0.0, 0.0, 0.0, 0.0, 0.0, 0.0, 0.0, 0.0, 0.0, 0.0, 0.0, 0.0, 0.0, 0.0, 0.0, 0.0, 0.0, 0.0, 0.0, 0.0, 0.0, 0.0, 0.0, 0.0, 0.0, 0.0, 0.0, 0.0, 0.0, 0.0, 0.0, 0.0, 0.0, 0.0, 0.0, 0.0, 0.0, 0.0, 0.0, 0.0, 0.0, 0.0, 0.0, 0.0, 0.0, 0.0, 0.0, 0.0, 0.0, 0.0, 0.0, 0.0, 0.0, 0.0, 0.0, 0.0, 0.0, 0.0, 0.0, 0.0, 0.0, 0.0, 0.0, 0.0, 0.0, 0.0, 0.0, 0.0, 0.0, 0.0, 0.0, 0.0, 0.0, 0.0, 0.0, 0.0, 0.0, 0.0, 0.0, 0.0, 0.0, 0.0, 0.0, 0.0, 0.0, 0.0, 0.0, 0.0, 0.0, 0.0, 0.0, 0.0, 0.0, 0.0, 0.0, 0.0, 0.0, 0.0, 0.0, 0.0, 0.0, 0.0, 0.0, 0.0, 0.0, 0.0, 0.0, 0.0, 0.0, 0.0, 0.0, 0.0, 0.0, 0.0, 0.0, 0.0, 0.0, 0.0, 0.0, 0.0, 0.0, 0.0, 0.0, 0.0, 0.0, 0.0, 0.0, 0.0, 0.0, 0.0, 0.0, 0.0, 0.0, 0.0, 0.0, 0.0, 0.0, 0.0, 0.0, 0.0, 0.0, 0.0, 0.0, 0.0, 0.0, 0.0, 0.0, 0.0, 0.0, 0.0])
me_circle_001.use_remesh_preserve_volume = False
me_circle_001.use_remesh_preserve_attributes = False
me_circle_001.use_mirror_vertex_groups = False
me_circle_001.update()

# ---- objects
ob_circle = bpy.data.objects.new('Circle', me_circle)
ob_text = bpy.data.objects.new('Text', me_text)
ob_text_001 = bpy.data.objects.new('Text.001', me_text_001)
ob_circle_001 = bpy.data.objects.new('Circle.001', me_circle_001)

# ---- transforms, parenting, visibility, modifiers, constraints
ob_circle.location = (1.587, 0.0, 0.0)
ob_circle.rotation_euler = (-0.0, 1.571, 0.0)
ob_circle.lineart.crease_threshold = 0.0
_m = ob_circle.modifiers.new('Auto Smooth', 'NODES')
_m.node_group = ng_auto_smooth
_gi = [s.identifier for s in ng_auto_smooth.interface.items_tree if s.item_type == 'SOCKET' and s.in_out == 'INPUT']
_m[_gi[1]] = 3.142  # Angle
ob_text.location = (1.474, -0.3556, -0.3379)
ob_text.rotation_euler = (1.571, -0.0, 1.571)
ob_text.scale = (1.166, 1.166, 0.2541)
ob_text.lineart.crease_threshold = 0.0
_m = ob_text.modifiers.new('Auto Smooth', 'NODES')
_m.node_group = ng_auto_smooth
_gi = [s.identifier for s in ng_auto_smooth.interface.items_tree if s.item_type == 'SOCKET' and s.in_out == 'INPUT']
_m[_gi[1]] = 3.068  # Angle
ob_text_001.location = (1.275, 0.2552, -0.3379)
ob_text_001.rotation_euler = (4.712, 3.142, 1.571)
ob_text_001.scale = (1.166, 1.166, 0.2541)
ob_text_001.lineart.crease_threshold = 0.0
_m = ob_text_001.modifiers.new('Auto Smooth', 'NODES')
_m.node_group = ng_auto_smooth
_gi = [s.identifier for s in ng_auto_smooth.interface.items_tree if s.item_type == 'SOCKET' and s.in_out == 'INPUT']
_m[_gi[1]] = 3.068  # Angle
ob_circle_001.location = (1.237, 0.0, 0.0)
ob_circle_001.rotation_euler = (1.571, -0.0, 1.571)
ob_circle_001.scale = (0.8443, 0.8443, 0.8443)
ob_circle_001.lineart.crease_threshold = 0.0

# ---- collection membership
col_collection.objects.link(ob_circle)
col_collection.objects.link(ob_text)
col_collection.objects.link(ob_text_001)
col_collection.objects.link(ob_circle_001)

# ---- scene / render settings (as saved in the file)
scene.frame_start = 1; scene.frame_end = 250; scene.frame_set(1)
scene.render.engine = 'BLENDER_EEVEE_NEXT'
scene.cycles.use_denoising = False
scene.cycles.samples = 128
scene.cycles.sampling_pattern = 'TABULATED_SOBOL'
scene.cycles.use_adaptive_sampling = False
scene.cycles.use_light_tree = False
scene.view_settings.view_transform = 'Filmic'
bpy.context.view_layer.update()

# ---- added for rendering (the .blend has no active camera and no usable light): camera, sun
cam_auto = bpy.data.cameras.new('AutoCamera')
cam_auto.lens = 50.0
cam_auto.sensor_width = 36.0
cam_auto.clip_end = 1000.0
ob_auto_camera = bpy.data.objects.new('AutoCamera', cam_auto)
scene.collection.objects.link(ob_auto_camera)
ob_auto_camera.location = (4.00581, -3.15742, 2.10495)
ob_auto_camera.rotation_euler = (1.09748, -7.21219e-08, 0.694738)
scene.camera = ob_auto_camera
light_auto_sun = bpy.data.lights.new('AutoSun', 'SUN')
light_auto_sun.energy = 3.0
light_auto_sun.angle = 0.0523599
ob_auto_sun = bpy.data.objects.new('AutoSun', light_auto_sun)
scene.collection.objects.link(ob_auto_sun)
ob_auto_sun.rotation_euler = (0.872665, 0.174533, 0.523599)
bpy.context.view_layer.update()
